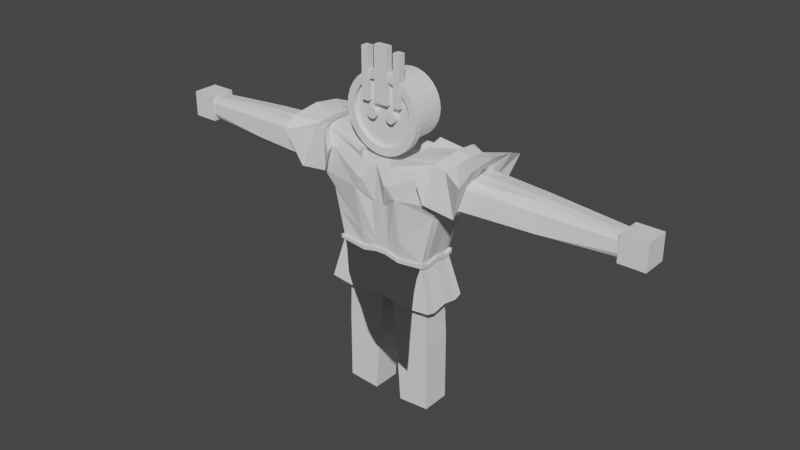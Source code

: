 # Source: KOLOSS.blend  (saved by Blender 2.81.16; exported with 4.5.12 LTS)
import bpy
from mathutils import Matrix  # noqa: F401  (used for matrix-valued properties, if any)

bpy.ops.wm.read_factory_settings(use_empty=True)
scene = bpy.context.scene
scene.name = 'Scene'

# ---- collections
col_collection = bpy.data.collections.new('Collection'); scene.collection.children.link(col_collection)

# ---- images (referenced by path relative to the original .blend; pixels are not part of the script)
import os
ASSET_DIR = os.environ.get("B2B_ASSET_DIR", "")  # directory of the original .blend (textures are referenced by path, not embedded)
HERE = os.path.dirname(os.path.abspath(__file__))  # packed textures are extracted next to this script under _unpacked/

def load_image(name, relpath, width, height, colorspace="sRGB"):
    """Load a texture the original file referenced (path relative to the .blend, or extracted next to this script)."""
    p = next((c for c in (os.path.join(HERE, relpath), os.path.join(ASSET_DIR, relpath)) if relpath and os.path.exists(c)), "")
    if p:
        img = bpy.data.images.load(p, check_existing=True)
        img.name = name
    else:  # same state as the original file: an image datablock whose file is absent (Cycles renders it pink)
        img = bpy.data.images.new(name, width, height)
        img.source = "FILE"
        img.filepath = "//" + (relpath or name)
    img.colorspace_settings.name = colorspace
    return img
img_flag_psd = load_image('Flag.psd', 'Flag.psd', 1024, 1024, 'sRGB')

# ---- materials (node trees are filled in below, after node groups)
mat_cloth = bpy.data.materials.new('Cloth')
mat_cloth.use_transparent_shadow = False
mat_cloth.diffuse_color = (1.0, 1.0, 1.0, 1.0)
mat_cloth.roughness = 0.69

# ---- material node trees
mat_cloth.use_nodes = True; mat_cloth.node_tree.nodes.clear()
_N = mat_cloth.node_tree.nodes; _L = mat_cloth.node_tree.links
n0 = _N.new('ShaderNodeOutputMaterial'); n0.name = 'Material Output'; n0.location = (300, 300)
n1 = _N.new('ShaderNodeBsdfPrincipled'); n1.name = 'Principled BSDF'; n1.location = (10, 300)
n1.distribution = 'GGX'
n1.subsurface_method = 'BURLEY'
n1.inputs[2].default_value = 0.69
n1.inputs[3].default_value = 1.45
n1.inputs[4].default_value = 0.0
n1.inputs[27].default_value = (0.0, 0.0, 0.0, 1.0)
n1.inputs[28].default_value = 1.0
n2 = _N.new('ShaderNodeNormalMap'); n2.name = 'Normal Map'; n2.location = (-300, -300)
n2.label = 'Normal/Map'
n3 = _N.new('ShaderNodeTexImage'); n3.name = 'Image Texture'; n3.location = (-300, 600)
n3.image = img_flag_psd
_L.new(n1.outputs[0], n0.inputs[0])
_L.new(n2.outputs[0], n1.inputs[5])
_L.new(n3.outputs[0], n1.inputs[0])
n0.is_active_output = True

# ---- world
world_world = bpy.data.worlds.new('World'); scene.world = world_world
world_world.use_nodes = True; world_world.node_tree.nodes.clear()
_N = world_world.node_tree.nodes; _L = world_world.node_tree.links
n0 = _N.new('ShaderNodeOutputWorld'); n0.name = 'World Output'; n0.location = (300, 300)
n1 = _N.new('ShaderNodeBackground'); n1.name = 'Background'; n1.location = (10, 300)
n1.inputs[0].default_value = (0.05088, 0.05088, 0.05088, 1.0)
_L.new(n1.outputs[0], n0.inputs[0])
n0.is_active_output = True
world_world.color = (0.05088, 0.05088, 0.05088)
world_world.use_sun_shadow = False
world_world.sun_shadow_jitter_overblur = 0.0

# ---- meshes
me_cube = bpy.data.meshes.new('Cube')
me_cube.from_pydata([(0.1171, -0.1809, 0.6665), (0.02595, -0.1967, 1.579), (0.1171, 0.1584, 0.6665), (0.02595, 0.1426, 1.579), (0.5494, -0.1809, 0.6934), (0.4996, -0.1967, 1.67), (0.5494, 0.1584, 0.6934), (0.4996, 0.1426, 1.67), (0.1779, 0.1584, -0.1628), (0.1779, -0.1809, -0.1628), (0.5524, 0.1584, -0.1359), (0.5524, -0.1809, -0.1359)], [], [(0, 1, 3, 2), (2, 3, 7, 6), (6, 7, 5, 4), (4, 5, 1, 0), (4, 0, 9, 11), (7, 3, 1, 5), (8, 10, 11, 9), (2, 6, 10, 8), (0, 2, 8, 9), (6, 4, 11, 10)])
_uv = me_cube.uv_layers.new(name='UVMap')
_uv.uv.foreach_set('vector', [0.375, 0.0, 0.625, 0.0, 0.625, 0.25, 0.375, 0.25, 0.375, 0.25, 0.625, 0.25, 0.625, 0.5, 0.375, 0.5, 0.375, 0.5, 0.625, 0.5, 0.625, 0.75, 0.375, 0.75, 0.375, 0.75, 0.625, 0.75, 0.625, 1.0, 0.375, 1.0, 0.375, 0.75, 0.375, 1.0, 0.375, 1.0, 0.375, 0.75, 0.625, 0.5, 0.875, 0.5, 0.875, 0.75, 0.625, 0.75, 0.125, 0.5, 0.375, 0.5, 0.375, 0.75, 0.125, 0.75, 0.375, 0.25, 0.375, 0.5, 0.375, 0.5, 0.375, 0.25, 0.375, 0.0, 0.375, 0.25, 0.375, 0.25, 0.375, 0.0, 0.375, 0.5, 0.375, 0.75, 0.375, 0.75, 0.375, 0.5])
me_cube.use_remesh_fix_poles = True
me_cube.use_remesh_preserve_attributes = False
me_cube.use_mirror_vertex_groups = False
me_cube.update()
me_cube_002 = bpy.data.meshes.new('Cube.002')
me_cube_002.from_pydata([(2.695, -0.1531, 2.483), (2.695, -0.1531, 2.782), (2.695, 0.1458, 2.483), (2.695, 0.1458, 2.782), (2.994, -0.1531, 2.483), (2.994, -0.1531, 2.782), (2.994, 0.1458, 2.483), (2.994, 0.1458, 2.782)], [], [(0, 1, 3, 2), (2, 3, 7, 6), (6, 7, 5, 4), (4, 5, 1, 0), (2, 6, 4, 0), (7, 3, 1, 5)])
_uv = me_cube_002.uv_layers.new(name='UVMap')
_uv.uv.foreach_set('vector', [0.375, 0.0, 0.625, 0.0, 0.625, 0.25, 0.375, 0.25, 0.375, 0.25, 0.625, 0.25, 0.625, 0.5, 0.375, 0.5, 0.375, 0.5, 0.625, 0.5, 0.625, 0.75, 0.375, 0.75, 0.375, 0.75, 0.625, 0.75, 0.625, 1.0, 0.375, 1.0, 0.125, 0.5, 0.375, 0.5, 0.375, 0.75, 0.125, 0.75, 0.625, 0.5, 0.875, 0.5, 0.875, 0.75, 0.625, 0.75])
me_cube_002.use_remesh_fix_poles = True
me_cube_002.use_remesh_preserve_attributes = False
me_cube_002.use_mirror_vertex_groups = False
me_cube_002.update()
me_cylinder = bpy.data.meshes.new('Cylinder')
me_cylinder.from_pydata([(0.0, 0.2177, 3.658), (0.0, -0.2177, 3.658), (0.07316, 0.2177, 3.651), (0.07316, -0.2177, 3.651), (0.1435, 0.2177, 3.629), (0.1435, -0.2177, 3.629), (0.2083, 0.2177, 3.595), (0.2083, -0.2177, 3.595), (0.2652, 0.2177, 3.548), (0.2652, -0.2177, 3.548), (0.3118, 0.2177, 3.491), (0.3118, -0.2177, 3.491), (0.3465, 0.2177, 3.426), (0.3465, -0.2177, 3.426), (0.3678, 0.2177, 3.356), (0.3678, -0.2177, 3.356), (0.375, 0.2177, 3.283), (0.375, -0.2177, 3.283), (0.3678, 0.2177, 3.21), (0.3678, -0.2177, 3.21), (0.3465, 0.2177, 3.139), (0.3465, -0.2177, 3.139), (0.3118, 0.2177, 3.074), (0.3118, -0.2177, 3.074), (0.2652, 0.2177, 3.018), (0.2652, -0.2177, 3.018), (0.2083, 0.2177, 2.971), (0.2083, -0.2177, 2.971), (0.1435, 0.2177, 2.936), (0.1435, -0.2177, 2.936), (0.07316, 0.2177, 2.915), (0.07316, -0.2177, 2.915), (-1.222e-07, 0.2177, 2.908), (-1.222e-07, -0.2177, 2.908), (-0.07316, 0.2177, 2.915), (-0.07316, -0.2177, 2.915), (-0.1435, 0.2177, 2.936), (-0.1435, -0.2177, 2.936), (-0.2083, 0.2177, 2.971), (-0.2083, -0.2177, 2.971), (-0.2652, 0.2177, 3.018), (-0.2652, -0.2177, 3.018), (-0.3118, 0.2177, 3.074), (-0.3118, -0.2177, 3.074), (-0.3465, 0.2177, 3.139), (-0.3465, -0.2177, 3.139), (-0.3678, 0.2177, 3.21), (-0.3678, -0.2177, 3.21), (-0.375, 0.2177, 3.283), (-0.375, -0.2177, 3.283), (-0.3678, 0.2177, 3.356), (-0.3678, -0.2177, 3.356), (-0.3465, 0.2177, 3.426), (-0.3465, -0.2177, 3.426), (-0.3118, 0.2177, 3.491), (-0.3118, -0.2177, 3.491), (-0.2652, 0.2177, 3.548), (-0.2652, -0.2177, 3.548), (-0.2083, 0.2177, 3.595), (-0.2083, -0.2177, 3.595), (-0.1435, 0.2177, 3.629), (-0.1435, -0.2177, 3.629), (-0.07316, 0.2177, 3.651), (-0.07316, -0.2177, 3.651)], [], [(0, 1, 3, 2), (2, 3, 5, 4), (4, 5, 7, 6), (6, 7, 9, 8), (8, 9, 11, 10), (10, 11, 13, 12), (12, 13, 15, 14), (14, 15, 17, 16), (16, 17, 19, 18), (18, 19, 21, 20), (20, 21, 23, 22), (22, 23, 25, 24), (24, 25, 27, 26), (26, 27, 29, 28), (28, 29, 31, 30), (30, 31, 33, 32), (32, 33, 35, 34), (34, 35, 37, 36), (36, 37, 39, 38), (38, 39, 41, 40), (40, 41, 43, 42), (42, 43, 45, 44), (44, 45, 47, 46), (46, 47, 49, 48), (48, 49, 51, 50), (50, 51, 53, 52), (52, 53, 55, 54), (54, 55, 57, 56), (56, 57, 59, 58), (58, 59, 61, 60), (3, 1, 63, 61, 59, 57, 55, 53, 51, 49, 47, 45, 43, 41, 39, 37, 35, 33, 31, 29, 27, 25, 23, 21, 19, 17, 15, 13, 11, 9, 7, 5), (60, 61, 63, 62), (62, 63, 1, 0), (0, 2, 4, 6, 8, 10, 12, 14, 16, 18, 20, 22, 24, 26, 28, 30, 32, 34, 36, 38, 40, 42, 44, 46, 48, 50, 52, 54, 56, 58, 60, 62)])
_uv = me_cylinder.uv_layers.new(name='UVMap')
_uv.uv.foreach_set('vector', [1.0, 0.5, 1.0, 1.0, 0.9688, 1.0, 0.9688, 0.5, 0.9688, 0.5, 0.9688, 1.0, 0.9375, 1.0, 0.9375, 0.5, 0.9375, 0.5, 0.9375, 1.0, 0.9062, 1.0, 0.9062, 0.5, 0.9062, 0.5, 0.9062, 1.0, 0.875, 1.0, 0.875, 0.5, 0.875, 0.5, 0.875, 1.0, 0.8438, 1.0, 0.8438, 0.5, 0.8438, 0.5, 0.8438, 1.0, 0.8125, 1.0, 0.8125, 0.5, 0.8125, 0.5, 0.8125, 1.0, 0.7812, 1.0, 0.7812, 0.5, 0.7812, 0.5, 0.7812, 1.0, 0.75, 1.0, 0.75, 0.5, 0.75, 0.5, 0.75, 1.0, 0.7188, 1.0, 0.7188, 0.5, 0.7188, 0.5, 0.7188, 1.0, 0.6875, 1.0, 0.6875, 0.5, 0.6875, 0.5, 0.6875, 1.0, 0.6562, 1.0, 0.6562, 0.5, 0.6562, 0.5, 0.6562, 1.0, 0.625, 1.0, 0.625, 0.5, 0.625, 0.5, 0.625, 1.0, 0.5938, 1.0, 0.5938, 0.5, 0.5938, 0.5, 0.5938, 1.0, 0.5625, 1.0, 0.5625, 0.5, 0.5625, 0.5, 0.5625, 1.0, 0.5312, 1.0, 0.5312, 0.5, 0.5312, 0.5, 0.5312, 1.0, 0.5, 1.0, 0.5, 0.5, 0.5, 0.5, 0.5, 1.0, 0.4688, 1.0, 0.4688, 0.5, 0.4688, 0.5, 0.4688, 1.0, 0.4375, 1.0, 0.4375, 0.5, 0.4375, 0.5, 0.4375, 1.0, 0.4062, 1.0, 0.4062, 0.5, 0.4062, 0.5, 0.4062, 1.0, 0.375, 1.0, 0.375, 0.5, 0.375, 0.5, 0.375, 1.0, 0.3438, 1.0, 0.3438, 0.5, 0.3438, 0.5, 0.3438, 1.0, 0.3125, 1.0, 0.3125, 0.5, 0.3125, 0.5, 0.3125, 1.0, 0.2812, 1.0, 0.2812, 0.5, 0.2812, 0.5, 0.2812, 1.0, 0.25, 1.0, 0.25, 0.5, 0.25, 0.5, 0.25, 1.0, 0.2188, 1.0, 0.2188, 0.5, 0.2188, 0.5, 0.2188, 1.0, 0.1875, 1.0, 0.1875, 0.5, 0.1875, 0.5, 0.1875, 1.0, 0.1562, 1.0, 0.1562, 0.5, 0.1562, 0.5, 0.1562, 1.0, 0.125, 1.0, 0.125, 0.5, 0.125, 0.5, 0.125, 1.0, 0.09375, 1.0, 0.09375, 0.5, 0.09375, 0.5, 0.09375, 1.0, 0.0625, 1.0, 0.0625, 0.5, 0.2968, 0.4854, 0.25, 0.49, 0.2032, 0.4854, 0.1582, 0.4717, 0.1167, 0.4496, 0.08029, 0.4197, 0.05045, 0.3833, 0.02827, 0.3418, 0.01461, 0.2968, 0.01, 0.25, 0.01461, 0.2032, 0.02827, 0.1582, 0.05045, 0.1167, 0.08029, 0.08029, 0.1167, 0.05045, 0.1582, 0.02827, 0.2032, 0.01461, 0.25, 0.01, 0.2968, 0.01461, 0.3418, 0.02827, 0.3833, 0.05045, 0.4197, 0.08029, 0.4496, 0.1167, 0.4717, 0.1582, 0.4854, 0.2032, 0.49, 0.25, 0.4854, 0.2968, 0.4717, 0.3418, 0.4496, 0.3833, 0.4197, 0.4197, 0.3833, 0.4496, 0.3418, 0.4717, 0.0625, 0.5, 0.0625, 1.0, 0.03125, 1.0, 0.03125, 0.5, 0.03125, 0.5, 0.03125, 1.0, 0.0, 1.0, 0.0, 0.5, 0.75, 0.49, 0.7968, 0.4854, 0.8418, 0.4717, 0.8833, 0.4496, 0.9197, 0.4197, 0.9496, 0.3833, 0.9717, 0.3418, 0.9854, 0.2968, 0.99, 0.25, 0.9854, 0.2032, 0.9717, 0.1582, 0.9496, 0.1167, 0.9197, 0.08029, 0.8833, 0.05045, 0.8418, 0.02827, 0.7968, 0.01461, 0.75, 0.01, 0.7032, 0.01461, 0.6582, 0.02827, 0.6167, 0.05045, 0.5803, 0.08029, 0.5504, 0.1167, 0.5283, 0.1582, 0.5146, 0.2032, 0.51, 0.25, 0.5146, 0.2968, 0.5283, 0.3418, 0.5504, 0.3833, 0.5803, 0.4197, 0.6167, 0.4496, 0.6582, 0.4717, 0.7032, 0.4854])
me_cylinder.use_remesh_fix_poles = True
me_cylinder.use_remesh_preserve_attributes = False
me_cylinder.use_mirror_vertex_groups = False
me_cylinder.use_paint_bone_selection = False
me_cylinder.use_paint_mask_vertex = True
me_cylinder.update()
me_cube_001 = bpy.data.meshes.new('Cube.001')
me_cube_001.from_pydata([(0.535, -0.2707, 1.751), (0.653, -0.3052, 2.799), (0.535, 0.1808, 1.751), (0.6635, 0.2227, 2.817), (0.0, 0.3143, 2.841), (0.0, -0.03641, 2.783), (0.2802, 0.3143, 2.841), (0.1739, -0.3542, 2.774), (0.0, -0.2494, 2.783), (0.0, 0.1765, 2.783), (0.2802, -0.03641, 2.783), (0.2802, 0.1765, 2.783), (0.2802, -0.2494, 2.783), (0.0, -0.3558, 2.778), (0.1401, -0.2494, 2.783), (0.1304, -0.3542, 2.774), (0.0, 0.1808, 1.751), (0.535, -0.03641, 1.751), (0.0, -0.2707, 1.751), (0.535, 0.1098, 1.726), (0.2448, -0.2707, 1.716), (0.1923, 0.1808, 1.727), (0.535, -0.1826, 1.726), (0.08458, -0.2711, 1.753), (0.04809, -0.2707, 1.751), (0.1963, -0.4164, 2.585), (0.1505, -0.4164, 2.585), (0.2719, -0.3898, 2.448), (0.2249, -0.3898, 2.448), (0.1059, -0.3143, 2.309), (0.05838, -0.3143, 2.309), (0.7027, -0.1926, 2.316), (0.6796, -0.2627, 2.327), (0.7027, -0.02905, 2.327), (0.7027, 0.1346, 2.316), (0.09189, -0.2798, 1.862), (0.05375, -0.2799, 1.861), (0.7016, 0.1995, 2.327), (0.0, 0.2542, 2.529), (0.2572, 0.2894, 2.384), (0.2597, -0.3044, 1.922), (0.7713, 0.1447, 2.432), (0.7713, -0.3093, 2.47), (0.7713, -0.1968, 2.45), (0.7713, 0.2402, 2.461), (0.7713, -0.02603, 2.42), (0.3074, 0.3104, 2.928), (0.7491, 0.202, 2.939), (0.7652, -0.1498, 2.952), (0.7403, -0.2364, 2.924), (0.7652, 0.1456, 2.955), (0.7652, -0.002071, 2.968), (0.2725, -0.04285, 2.854), (0.2129, -0.3573, 2.849), (0.2725, 0.1701, 2.854), (0.2725, -0.2558, 2.854), (0.6188, -0.1876, 2.021), (0.6073, -0.2667, 2.039), (0.6188, -0.03273, 2.039), (0.6183, 0.1902, 2.039), (0.0, 0.2175, 2.217), (0.2189, 0.2212, 2.159), (0.6188, 0.1222, 2.021)], [], [(11, 9, 5, 10), (10, 12, 55, 52), (6, 4, 9, 11), (11, 10, 52, 54), (10, 5, 8, 14, 12), (30, 28, 26), (26, 15, 13), (34, 37, 44, 41), (60, 61, 21, 16), (15, 26, 25, 7), (29, 27, 28, 30), (35, 29, 30, 36), (27, 25, 26, 28), (31, 33, 45, 43), (62, 58, 17, 19), (61, 59, 2, 21), (31, 43, 42, 32), (35, 40, 27, 29), (1, 7, 25, 27), (1, 27, 40, 32, 42), (32, 40, 20, 0, 57), (56, 31, 32, 57), (6, 3, 44, 37, 39), (56, 58, 33, 31), (23, 20, 40, 35), (4, 6, 39, 38), (62, 59, 37, 34), (41, 45, 33, 34), (13, 18, 24, 36, 30, 26), (13, 15, 14, 8), (14, 15, 7, 12), (7, 1, 49, 53), (50, 54, 52, 51), (47, 46, 54, 50), (51, 52, 55, 48), (49, 48, 55, 53), (12, 7, 53, 55), (3, 6, 46, 47), (6, 11, 54, 46), (19, 2, 59, 62), (22, 17, 58, 56), (22, 56, 57, 0), (39, 37, 59, 61), (34, 33, 58, 62), (38, 39, 61, 60), (49, 1, 42), (3, 47, 44), (42, 43, 45, 41, 44, 47, 50, 51, 48, 49), (23, 35, 36, 24)])
_uv = me_cube_001.uv_layers.new(name='UVMap')
_uv.uv.foreach_set('vector', [0.6875, 0.5625, 0.75, 0.5625, 0.75, 0.625, 0.6875, 0.625, 0.6875, 0.625, 0.6875, 0.6875, 0.6875, 0.6875, 0.6875, 0.625, 0.6875, 0.5, 0.75, 0.5, 0.75, 0.5625, 0.6875, 0.5625, 0.6875, 0.5625, 0.6875, 0.625, 0.6875, 0.625, 0.6875, 0.5625, 0.6875, 0.625, 0.75, 0.625, 0.75, 0.6875, 0.7188, 0.6875, 0.6875, 0.6875, 0.1992, 0.5625, 0.1328, 0.375, 0.0, 0.0, 0.0, 0.0, 0.7031, 0.75, 0.75, 0.7188, 0.5125, 0.5625, 0.5125, 0.5, 0.5688, 0.5, 0.5688, 0.5625, 0.3875, 0.5, 0.426, 0.5, 0.3125, 0.5, 0.25, 0.5, 0.7031, 0.75, 0.0, 0.0, 0.0, 0.0, 0.6875, 0.75, 0.2109, 0.5625, 0.1406, 0.375, 0.1328, 0.375, 0.1992, 0.5625, 0.2426, 0.6469, 0.2109, 0.5625, 0.1992, 0.5625, 0.2291, 0.6469, 0.1406, 0.375, 0.0, 0.0, 0.0, 0.0, 0.1328, 0.375, 0.5125, 0.6875, 0.5125, 0.625, 0.5688, 0.625, 0.5688, 0.6875, 0.4437, 0.5625, 0.4438, 0.625, 0.375, 0.625, 0.375, 0.5625, 0.426, 0.5, 0.4438, 0.5, 0.375, 0.5, 0.3125, 0.5, 0.5125, 0.6875, 0.5688, 0.6875, 0.5688, 0.75, 0.5125, 0.75, 0.2426, 0.6469, 0.218, 0.5437, 0.1406, 0.375, 0.2109, 0.5625, 0.625, 0.75, 0.6875, 0.75, 0.0, 0.0, 0.1406, 0.375, 0.625, 0.75, 0.1406, 0.375, 0.218, 0.5437, 0.5125, 0.75, 0.5688, 0.75, 0.5125, 0.75, 0.218, 0.5437, 0.3125, 0.75, 0.375, 0.75, 0.4437, 0.75, 0.4437, 0.6875, 0.5125, 0.6875, 0.5125, 0.75, 0.4437, 0.75, 0.6875, 0.5, 0.625, 0.5, 0.5688, 0.5, 0.5125, 0.5, 0.5395, 0.5, 0.4437, 0.6875, 0.4438, 0.625, 0.5125, 0.625, 0.5125, 0.6875, 0.2812, 0.75, 0.3125, 0.75, 0.218, 0.5437, 0.2426, 0.6469, 0.75, 0.5, 0.6875, 0.5, 0.5395, 0.5, 0.525, 0.5, 0.4437, 0.5625, 0.4438, 0.5, 0.5125, 0.5, 0.5125, 0.5625, 0.5688, 0.5625, 0.5688, 0.625, 0.5125, 0.625, 0.5125, 0.5625, 0.75, 0.7188, 0.25, 0.75, 0.2656, 0.75, 0.2291, 0.6469, 0.1992, 0.5625, 0.0, 0.0, 0.75, 0.7188, 0.7031, 0.75, 0.7188, 0.6875, 0.75, 0.6875, 0.7188, 0.6875, 0.7031, 0.75, 0.6875, 0.75, 0.6875, 0.6875, 0.6875, 0.75, 0.625, 0.75, 0.625, 0.75, 0.6875, 0.75, 0.625, 0.5625, 0.6875, 0.5625, 0.6875, 0.625, 0.625, 0.625, 0.625, 0.5, 0.6875, 0.5, 0.6875, 0.5625, 0.625, 0.5625, 0.625, 0.625, 0.6875, 0.625, 0.6875, 0.6875, 0.625, 0.6875, 0.625, 0.75, 0.625, 0.6875, 0.6875, 0.6875, 0.6875, 0.75, 0.6875, 0.6875, 0.6875, 0.75, 0.6875, 0.75, 0.6875, 0.6875, 0.625, 0.5, 0.6875, 0.5, 0.6875, 0.5, 0.625, 0.5, 0.6875, 0.5, 0.6875, 0.5625, 0.6875, 0.5625, 0.6875, 0.5, 0.375, 0.5625, 0.375, 0.5, 0.4438, 0.5, 0.4437, 0.5625, 0.375, 0.6875, 0.375, 0.625, 0.4438, 0.625, 0.4437, 0.6875, 0.375, 0.6875, 0.4437, 0.6875, 0.4437, 0.75, 0.375, 0.75, 0.5395, 0.5, 0.5125, 0.5, 0.4438, 0.5, 0.426, 0.5, 0.5125, 0.5625, 0.5125, 0.625, 0.4438, 0.625, 0.4437, 0.5625, 0.525, 0.5, 0.5395, 0.5, 0.426, 0.5, 0.3875, 0.5, 0.625, 0.75, 0.625, 0.75, 0.5688, 0.75, 0.625, 0.5, 0.625, 0.5, 0.5688, 0.5, 0.5688, 0.75, 0.5688, 0.6875, 0.5688, 0.625, 0.5688, 0.5625, 0.5688, 0.5, 0.625, 0.5, 0.625, 0.5625, 0.625, 0.625, 0.625, 0.6875, 0.625, 0.75, 0.2812, 0.75, 0.2426, 0.6469, 0.2291, 0.6469, 0.2656, 0.75])
me_cube_001.use_remesh_fix_poles = True
me_cube_001.use_remesh_preserve_attributes = False
me_cube_001.use_mirror_vertex_groups = False
me_cube_001.use_paint_bone_selection = False
me_cube_001.use_paint_mask_vertex = True
me_cube_001.update()
me_cylinder_001 = bpy.data.meshes.new('Cylinder.001')
me_cylinder_001.from_pydata([(0.4512, -0.1762, 3.283), (0.4512, -0.2676, 3.283), (0.4425, -0.1762, 3.195), (0.4425, -0.2676, 3.195), (0.4169, -0.1762, 3.11), (0.4169, -0.2676, 3.11), (0.3752, -0.1762, 3.032), (0.3752, -0.2676, 3.032), (0.3191, -0.1762, 2.964), (0.3191, -0.2676, 2.964), (0.2507, -0.1762, 2.908), (0.2507, -0.2676, 2.908), (0.1727, -0.1762, 2.866), (0.1727, -0.2676, 2.866), (0.08803, -0.1762, 2.84), (0.08803, -0.2676, 2.84), (2.384e-07, -0.1762, 2.832), (2.384e-07, -0.2676, 2.832), (-0.08803, -0.1762, 2.84), (-0.08803, -0.2676, 2.84), (-0.1727, -0.1762, 2.866), (-0.1727, -0.2676, 2.866), (-0.2507, -0.1762, 2.908), (-0.2507, -0.2676, 2.908), (-0.3191, -0.1762, 2.964), (-0.3191, -0.2676, 2.964), (-0.3752, -0.1762, 3.032), (-0.3752, -0.2676, 3.032), (-0.4169, -0.1762, 3.11), (-0.4169, -0.2676, 3.11), (-0.4425, -0.1762, 3.195), (-0.4425, -0.2676, 3.195), (-0.4512, -0.1762, 3.283), (-0.4512, -0.2676, 3.283), (-0.4425, -0.1762, 3.371), (-0.4425, -0.2676, 3.371), (-0.4169, -0.1762, 3.455), (-0.4169, -0.2676, 3.455), (-0.3752, -0.1762, 3.533), (-0.3752, -0.2676, 3.533), (-0.3191, -0.1762, 3.602), (-0.3191, -0.2676, 3.602), (-0.2507, -0.1762, 3.658), (-0.2507, -0.2676, 3.658), (-0.1727, -0.1762, 3.7), (-0.1727, -0.2676, 3.7), (-0.08803, -0.1762, 3.725), (-0.08803, -0.2676, 3.725), (5.364e-07, -0.1762, 3.734), (5.364e-07, -0.2676, 3.734), (0.08803, -0.1762, 3.725), (0.08803, -0.2676, 3.725), (0.1727, -0.1762, 3.7), (0.1727, -0.2676, 3.7), (0.2507, -0.1762, 3.658), (0.2507, -0.2676, 3.658), (0.3191, -0.1762, 3.602), (0.3191, -0.2676, 3.602), (0.3752, -0.1762, 3.533), (0.3752, -0.2676, 3.533), (0.4169, -0.1762, 3.455), (0.4169, -0.2676, 3.455), (0.4425, -0.1762, 3.371), (0.4425, -0.2676, 3.371), (-0.0818, -0.2788, 3.385), (-0.0818, -0.2788, 3.994), (0.2438, -0.2788, 3.953), (0.2438, -0.2788, 3.385), (0.0818, -0.2788, 3.385), (0.0818, -0.2788, 3.994), (0.162, -0.2788, 3.953), (0.162, -0.2788, 3.385), (-0.07124, -0.2676, 2.925), (-0.07124, -0.1762, 2.925), (2.682e-07, -0.2676, 2.918), (2.682e-07, -0.1762, 2.918), (0.07124, -0.2676, 2.925), (0.07124, -0.1762, 2.925), (-0.1397, -0.2676, 2.945), (-0.1397, -0.1762, 2.945), (-0.2029, -0.2676, 2.979), (-0.2029, -0.1762, 2.979), (-0.2582, -0.1762, 3.025), (-0.2582, -0.2676, 3.025), (-0.3036, -0.1762, 3.08), (-0.3036, -0.2676, 3.08), (-0.3373, -0.1762, 3.143), (-0.3373, -0.2676, 3.143), (-0.3581, -0.1762, 3.212), (-0.3581, -0.2676, 3.212), (-0.3651, -0.1762, 3.283), (-0.3651, -0.2676, 3.283), (-0.3581, -0.2676, 3.354), (-0.3581, -0.1762, 3.354), (-0.3036, -0.2676, 3.486), (-0.3036, -0.1762, 3.486), (-0.3373, -0.2676, 3.423), (-0.3373, -0.1762, 3.423), (-0.2582, -0.2676, 3.541), (-0.2582, -0.1762, 3.541), (-0.2029, -0.2676, 3.586), (-0.2029, -0.1762, 3.586), (-0.1397, -0.1762, 3.62), (-0.1397, -0.2676, 3.62), (-0.07124, -0.1762, 3.641), (-0.07124, -0.2676, 3.641), (5.364e-07, -0.1762, 3.648), (5.364e-07, -0.2676, 3.648), (0.07124, -0.1762, 3.641), (0.07124, -0.2676, 3.641), (0.1397, -0.2676, 2.945), (0.1397, -0.1762, 2.945), (0.2029, -0.2676, 2.979), (0.2029, -0.1762, 2.979), (0.1397, -0.1762, 3.62), (0.1397, -0.2676, 3.62), (0.2582, -0.2676, 3.025), (0.2582, -0.1762, 3.025), (0.2582, -0.1762, 3.541), (0.2582, -0.2676, 3.541), (0.2029, -0.1762, 3.586), (0.2029, -0.2676, 3.586), (0.3036, -0.1762, 3.08), (0.3036, -0.2676, 3.08), (0.3373, -0.1762, 3.423), (0.3373, -0.2676, 3.423), (0.3036, -0.1762, 3.486), (0.3036, -0.2676, 3.486), (0.3373, -0.1762, 3.143), (0.3373, -0.2676, 3.143), (0.3651, -0.1762, 3.283), (0.3651, -0.2676, 3.283), (0.3581, -0.1762, 3.354), (0.3581, -0.2676, 3.354), (0.3581, -0.1762, 3.212), (0.3581, -0.2676, 3.212), (0.1228, -0.2788, 3.327), (0.1109, -0.2788, 3.326), (0.0994, -0.2788, 3.322), (0.08884, -0.2788, 3.317), (0.07959, -0.2788, 3.309), (0.07199, -0.2788, 3.3), (0.06635, -0.2788, 3.289), (0.06287, -0.2788, 3.278), (0.0617, -0.2788, 3.266), (0.06287, -0.2788, 3.254), (0.06635, -0.2788, 3.243), (0.07199, -0.2788, 3.232), (0.07959, -0.2788, 3.223), (0.08884, -0.2788, 3.215), (0.0994, -0.2788, 3.209), (0.1109, -0.2788, 3.206), (0.1228, -0.2788, 3.205), (0.1347, -0.2788, 3.206), (0.1461, -0.2788, 3.209), (0.1567, -0.2788, 3.215), (0.166, -0.2788, 3.223), (0.1736, -0.2788, 3.232), (0.1792, -0.2788, 3.243), (0.1827, -0.2788, 3.254), (0.1839, -0.2788, 3.266), (0.1827, -0.2788, 3.278), (0.1792, -0.2788, 3.289), (0.1736, -0.2788, 3.3), (0.166, -0.2788, 3.309), (0.1567, -0.2788, 3.317), (0.1461, -0.2788, 3.322), (0.1347, -0.2788, 3.326), (-0.0818, -0.1995, 3.385), (-0.0818, -0.1995, 3.994), (0.162, -0.1995, 3.953), (0.2438, -0.1995, 3.953), (0.2438, -0.1995, 3.385), (0.162, -0.1995, 3.385), (0.0818, -0.1995, 3.994), (0.0818, -0.1995, 3.385), (0.1109, -0.1995, 3.326), (0.1228, -0.1995, 3.327), (0.0994, -0.1995, 3.322), (0.08884, -0.1995, 3.317), (0.07959, -0.1995, 3.309), (0.07199, -0.1995, 3.3), (0.06635, -0.1995, 3.289), (0.06287, -0.1995, 3.278), (0.0617, -0.1995, 3.266), (0.06287, -0.1995, 3.254), (0.06635, -0.1995, 3.243), (0.07199, -0.1995, 3.232), (0.07959, -0.1995, 3.223), (0.08884, -0.1995, 3.215), (0.0994, -0.1995, 3.209), (0.1109, -0.1995, 3.206), (0.1228, -0.1995, 3.205), (0.1347, -0.1995, 3.206), (0.1461, -0.1995, 3.209), (0.1567, -0.1995, 3.215), (0.166, -0.1995, 3.223), (0.1736, -0.1995, 3.232), (0.1792, -0.1995, 3.243), (0.1827, -0.1995, 3.254), (0.1839, -0.1995, 3.266), (0.1827, -0.1995, 3.278), (0.1792, -0.1995, 3.289), (0.1736, -0.1995, 3.3), (0.166, -0.1995, 3.309), (0.1567, -0.1995, 3.317), (0.1461, -0.1995, 3.322), (0.1347, -0.1995, 3.326), (-0.162, -0.2788, 3.953), (-0.162, -0.2788, 3.385), (-0.2438, -0.2788, 3.953), (-0.2438, -0.2788, 3.385), (-0.2438, -0.1995, 3.953), (-0.162, -0.1995, 3.953), (-0.162, -0.1995, 3.385), (-0.2438, -0.1995, 3.385), (-0.1228, -0.2788, 3.327), (-0.1347, -0.2788, 3.326), (-0.1461, -0.2788, 3.322), (-0.1567, -0.2788, 3.317), (-0.166, -0.2788, 3.309), (-0.1736, -0.2788, 3.3), (-0.1792, -0.2788, 3.289), (-0.1827, -0.2788, 3.278), (-0.1839, -0.2788, 3.266), (-0.1827, -0.2788, 3.254), (-0.1792, -0.2788, 3.243), (-0.1736, -0.2788, 3.232), (-0.166, -0.2788, 3.223), (-0.1567, -0.2788, 3.215), (-0.1461, -0.2788, 3.209), (-0.1347, -0.2788, 3.206), (-0.1228, -0.2788, 3.205), (-0.1109, -0.2788, 3.206), (-0.0994, -0.2788, 3.209), (-0.08884, -0.2788, 3.215), (-0.07959, -0.2788, 3.223), (-0.07199, -0.2788, 3.232), (-0.06635, -0.2788, 3.243), (-0.06287, -0.2788, 3.254), (-0.0617, -0.2788, 3.266), (-0.06287, -0.2788, 3.278), (-0.06635, -0.2788, 3.289), (-0.07199, -0.2788, 3.3), (-0.07959, -0.2788, 3.309), (-0.08884, -0.2788, 3.317), (-0.0994, -0.2788, 3.322), (-0.1109, -0.2788, 3.326), (-0.1347, -0.1995, 3.326), (-0.1228, -0.1995, 3.327), (-0.1461, -0.1995, 3.322), (-0.1567, -0.1995, 3.317), (-0.166, -0.1995, 3.309), (-0.1736, -0.1995, 3.3), (-0.1792, -0.1995, 3.289), (-0.1827, -0.1995, 3.278), (-0.1839, -0.1995, 3.266), (-0.1827, -0.1995, 3.254), (-0.1792, -0.1995, 3.243), (-0.1736, -0.1995, 3.232), (-0.166, -0.1995, 3.223), (-0.1567, -0.1995, 3.215), (-0.1461, -0.1995, 3.209), (-0.1347, -0.1995, 3.206), (-0.1228, -0.1995, 3.205), (-0.1109, -0.1995, 3.206), (-0.0994, -0.1995, 3.209), (-0.08884, -0.1995, 3.215), (-0.07959, -0.1995, 3.223), (-0.07199, -0.1995, 3.232), (-0.06635, -0.1995, 3.243), (-0.06287, -0.1995, 3.254), (-0.0617, -0.1995, 3.266), (-0.06287, -0.1995, 3.278), (-0.06635, -0.1995, 3.289), (-0.07199, -0.1995, 3.3), (-0.07959, -0.1995, 3.309), (-0.08884, -0.1995, 3.317), (-0.0994, -0.1995, 3.322), (-0.1109, -0.1995, 3.326)], [], [(0, 1, 3, 2), (2, 3, 5, 4), (4, 5, 7, 6), (6, 7, 9, 8), (8, 9, 11, 10), (10, 11, 13, 12), (12, 13, 15, 14), (14, 15, 17, 16), (16, 17, 19, 18), (18, 19, 21, 20), (20, 21, 23, 22), (22, 23, 25, 24), (24, 25, 27, 26), (26, 27, 29, 28), (28, 29, 31, 30), (30, 31, 33, 32), (32, 33, 35, 34), (34, 35, 37, 36), (36, 37, 39, 38), (38, 39, 41, 40), (40, 41, 43, 42), (42, 43, 45, 44), (44, 45, 47, 46), (46, 47, 49, 48), (48, 49, 51, 50), (50, 51, 53, 52), (52, 53, 55, 54), (54, 55, 57, 56), (56, 57, 59, 58), (58, 59, 61, 60), (3, 1, 63, 61, 59, 57, 55, 53, 51, 49, 107, 109, 115, 121, 119, 127, 125, 133, 131, 135, 129, 123, 116, 112, 110, 76, 74, 17, 15, 13, 11, 9, 7, 5), (60, 61, 63, 62), (62, 63, 1, 0), (0, 2, 4, 6, 8, 10, 12, 14, 16, 75, 77, 111, 113, 117, 122, 128, 134, 130, 132, 124, 126, 118, 120, 114, 108, 106, 48, 50, 52, 54, 56, 58, 60, 62), (67, 66, 70, 71), (68, 69, 65, 64), (73, 72, 74, 75), (82, 83, 80, 81), (81, 80, 78, 79), (108, 109, 107, 106), (77, 76, 110, 111), (75, 74, 76, 77), (113, 112, 116, 117), (130, 131, 133, 132), (93, 92, 91, 90), (120, 121, 115, 114), (90, 91, 89, 88), (132, 133, 125, 124), (117, 116, 123, 122), (95, 94, 96, 97), (17, 74, 72, 78, 80, 83, 85, 87, 89, 91, 92, 96, 94, 98, 100, 103, 105, 107, 49, 47, 45, 43, 41, 39, 37, 35, 33, 31, 29, 27, 25, 23, 21, 19), (122, 123, 129, 128), (84, 85, 83, 82), (126, 127, 119, 118), (114, 115, 109, 108), (86, 87, 85, 84), (99, 98, 94, 95), (102, 103, 100, 101), (134, 135, 131, 130), (111, 110, 112, 113), (106, 107, 105, 104), (79, 78, 72, 73), (97, 96, 92, 93), (124, 125, 127, 126), (128, 129, 135, 134), (88, 89, 87, 86), (104, 105, 103, 102), (118, 119, 121, 120), (48, 106, 104, 102, 101, 99, 95, 97, 93, 90, 88, 86, 84, 82, 81, 79, 73, 75, 16, 18, 20, 22, 24, 26, 28, 30, 32, 34, 36, 38, 40, 42, 44, 46), (101, 100, 98, 99), (137, 138, 139, 140, 141, 142, 143, 144, 145, 146, 147, 148, 149, 150, 151, 152, 153, 154, 155, 156, 157, 158, 159, 160, 161, 162, 163, 164, 165, 166, 167, 136), (172, 173, 170, 171), (175, 168, 169, 174), (176, 177, 207, 206, 205, 204, 203, 202, 201, 200, 199, 198, 197, 196, 195, 194, 193, 192, 191, 190, 189, 188, 187, 186, 185, 184, 183, 182, 181, 180, 179, 178), (152, 192, 193, 153), (139, 179, 180, 140), (166, 206, 207, 167), (70, 170, 173, 71), (153, 193, 194, 154), (140, 180, 181, 141), (167, 207, 177, 136), (68, 175, 174, 69), (154, 194, 195, 155), (141, 181, 182, 142), (64, 168, 175, 68), (155, 195, 196, 156), (142, 182, 183, 143), (69, 174, 169, 65), (156, 196, 197, 157), (143, 183, 184, 144), (157, 197, 198, 158), (144, 184, 185, 145), (158, 198, 199, 159), (145, 185, 186, 146), (159, 199, 200, 160), (146, 186, 187, 147), (160, 200, 201, 161), (147, 187, 188, 148), (161, 201, 202, 162), (148, 188, 189, 149), (162, 202, 203, 163), (65, 169, 168, 64), (149, 189, 190, 150), (136, 177, 176, 137), (163, 203, 204, 164), (66, 171, 170, 70), (150, 190, 191, 151), (137, 176, 178, 138), (164, 204, 205, 165), (71, 173, 172, 67), (151, 191, 192, 152), (138, 178, 179, 139), (165, 205, 206, 166), (67, 172, 171, 66), (209, 208, 210, 211), (214, 215, 212, 213), (210, 212, 215, 211), (208, 213, 212, 210), (211, 215, 214, 209), (209, 214, 213, 208), (217, 218, 219, 220, 221, 222, 223, 224, 225, 226, 227, 228, 229, 230, 231, 232, 233, 234, 235, 236, 237, 238, 239, 240, 241, 242, 243, 244, 245, 246, 247, 216), (248, 249, 279, 278, 277, 276, 275, 274, 273, 272, 271, 270, 269, 268, 267, 266, 265, 264, 263, 262, 261, 260, 259, 258, 257, 256, 255, 254, 253, 252, 251, 250), (232, 264, 265, 233), (219, 251, 252, 220), (246, 278, 279, 247), (233, 265, 266, 234), (220, 252, 253, 221), (247, 279, 249, 216), (234, 266, 267, 235), (221, 253, 254, 222), (235, 267, 268, 236), (222, 254, 255, 223), (236, 268, 269, 237), (223, 255, 256, 224), (237, 269, 270, 238), (224, 256, 257, 225), (238, 270, 271, 239), (225, 257, 258, 226), (239, 271, 272, 240), (226, 258, 259, 227), (240, 272, 273, 241), (227, 259, 260, 228), (241, 273, 274, 242), (228, 260, 261, 229), (242, 274, 275, 243), (229, 261, 262, 230), (216, 249, 248, 217), (243, 275, 276, 244), (230, 262, 263, 231), (217, 248, 250, 218), (244, 276, 277, 245), (231, 263, 264, 232), (218, 250, 251, 219), (245, 277, 278, 246)])
_uv = me_cylinder_001.uv_layers.new(name='UVMap')
_uv.uv.foreach_set('vector', [1.0, 0.5, 1.0, 1.0, 0.9688, 1.0, 0.9688, 0.5, 0.9688, 0.5, 0.9688, 1.0, 0.9375, 1.0, 0.9375, 0.5, 0.9375, 0.5, 0.9375, 1.0, 0.9062, 1.0, 0.9062, 0.5, 0.9062, 0.5, 0.9062, 1.0, 0.875, 1.0, 0.875, 0.5, 0.875, 0.5, 0.875, 1.0, 0.8438, 1.0, 0.8438, 0.5, 0.8438, 0.5, 0.8438, 1.0, 0.8125, 1.0, 0.8125, 0.5, 0.8125, 0.5, 0.8125, 1.0, 0.7812, 1.0, 0.7812, 0.5, 0.7812, 0.5, 0.7812, 1.0, 0.75, 1.0, 0.75, 0.5, 0.75, 0.5, 0.75, 1.0, 0.7188, 1.0, 0.7188, 0.5, 0.7188, 0.5, 0.7188, 1.0, 0.6875, 1.0, 0.6875, 0.5, 0.6875, 0.5, 0.6875, 1.0, 0.6562, 1.0, 0.6562, 0.5, 0.6562, 0.5, 0.6562, 1.0, 0.625, 1.0, 0.625, 0.5, 0.625, 0.5, 0.625, 1.0, 0.5938, 1.0, 0.5938, 0.5, 0.5938, 0.5, 0.5938, 1.0, 0.5625, 1.0, 0.5625, 0.5, 0.5625, 0.5, 0.5625, 1.0, 0.5312, 1.0, 0.5312, 0.5, 0.5312, 0.5, 0.5312, 1.0, 0.5, 1.0, 0.5, 0.5, 0.5, 0.5, 0.5, 1.0, 0.4688, 1.0, 0.4688, 0.5, 0.4688, 0.5, 0.4688, 1.0, 0.4375, 1.0, 0.4375, 0.5, 0.4375, 0.5, 0.4375, 1.0, 0.4062, 1.0, 0.4062, 0.5, 0.4062, 0.5, 0.4062, 1.0, 0.375, 1.0, 0.375, 0.5, 0.375, 0.5, 0.375, 1.0, 0.3438, 1.0, 0.3438, 0.5, 0.3438, 0.5, 0.3438, 1.0, 0.3125, 1.0, 0.3125, 0.5, 0.3125, 0.5, 0.3125, 1.0, 0.2812, 1.0, 0.2812, 0.5, 0.2812, 0.5, 0.2812, 1.0, 0.25, 1.0, 0.25, 0.5, 0.25, 0.5, 0.25, 1.0, 0.2188, 1.0, 0.2188, 0.5, 0.2188, 0.5, 0.2188, 1.0, 0.1875, 1.0, 0.1875, 0.5, 0.1875, 0.5, 0.1875, 1.0, 0.1562, 1.0, 0.1562, 0.5, 0.1562, 0.5, 0.1562, 1.0, 0.125, 1.0, 0.125, 0.5, 0.125, 0.5, 0.125, 1.0, 0.09375, 1.0, 0.09375, 0.5, 0.09375, 0.5, 0.09375, 1.0, 0.0625, 1.0, 0.0625, 0.5, 0.2968, 0.4854, 0.25, 0.49, 0.2032, 0.4854, 0.1582, 0.4717, 0.1167, 0.4496, 0.08029, 0.4197, 0.05045, 0.3833, 0.02827, 0.3418, 0.01461, 0.2968, 0.01, 0.25, 0.05578, 0.25, 0.05951, 0.2879, 0.07057, 0.3243, 0.08851, 0.3579, 0.1127, 0.3873, 0.1421, 0.4115, 0.1757, 0.4294, 0.2121, 0.4405, 0.25, 0.4442, 0.2879, 0.4405, 0.3243, 0.4294, 0.3579, 0.4115, 0.3873, 0.3873, 0.4115, 0.3579, 0.4294, 0.3243, 0.4405, 0.2879, 0.4442, 0.25, 0.49, 0.25, 0.4854, 0.2968, 0.4717, 0.3418, 0.4496, 0.3833, 0.4197, 0.4197, 0.3833, 0.4496, 0.3418, 0.4717, 0.0625, 0.5, 0.0625, 1.0, 0.03125, 1.0, 0.03125, 0.5, 0.03125, 0.5, 0.03125, 1.0, 0.0, 1.0, 0.0, 0.5, 0.75, 0.49, 0.7968, 0.4854, 0.8418, 0.4717, 0.8833, 0.4496, 0.9197, 0.4197, 0.9496, 0.3833, 0.9717, 0.3418, 0.9854, 0.2968, 0.99, 0.25, 0.9442, 0.25, 0.9405, 0.2879, 0.9294, 0.3243, 0.9115, 0.3579, 0.8873, 0.3873, 0.8579, 0.4115, 0.8243, 0.4294, 0.7879, 0.4405, 0.75, 0.4442, 0.7121, 0.4405, 0.6757, 0.4294, 0.6421, 0.4115, 0.6127, 0.3873, 0.5885, 0.3579, 0.5706, 0.3243, 0.5595, 0.2879, 0.5558, 0.25, 0.51, 0.25, 0.5146, 0.2968, 0.5283, 0.3418, 0.5504, 0.3833, 0.5803, 0.4197, 0.6167, 0.4496, 0.6582, 0.4717, 0.7032, 0.4854, 0.375, 0.75, 0.625, 0.75, 0.625, 1.0, 0.375, 1.0, 0.375, 0.75, 0.625, 0.75, 0.625, 1.0, 0.375, 1.0, 0.7188, 0.6914, 0.7188, 0.8086, 0.75, 0.8086, 0.75, 0.6914, 0.625, 0.6914, 0.625, 0.8086, 0.6562, 0.8086, 0.6562, 0.6914, 0.6562, 0.6914, 0.6562, 0.8086, 0.6875, 0.8086, 0.6875, 0.6914, 0.2188, 0.6914, 0.2188, 0.8086, 0.25, 0.8086, 0.25, 0.6914, 0.7812, 0.6914, 0.7812, 0.8086, 0.8125, 0.8086, 0.8125, 0.6914, 0.75, 0.6914, 0.75, 0.8086, 0.7812, 0.8086, 0.7812, 0.6914, 0.8438, 0.6914, 0.8438, 0.8086, 0.875, 0.8086, 0.875, 0.6914, 0.0, 0.6914, 0.0, 0.8086, 0.03125, 0.8086, 0.03125, 0.6914, 0.4688, 0.6914, 0.4688, 0.8086, 0.5, 0.8086, 0.5, 0.6914, 0.1562, 0.6914, 0.1562, 0.8086, 0.1875, 0.8086, 0.1875, 0.6914, 0.5, 0.6914, 0.5, 0.8086, 0.5312, 0.8086, 0.5312, 0.6914, 0.03125, 0.6914, 0.03125, 0.8086, 0.0625, 0.8086, 0.0625, 0.6914, 0.875, 0.6914, 0.875, 0.8086, 0.9062, 0.8086, 0.9062, 0.6914, 0.4062, 0.6914, 0.4062, 0.8086, 0.4375, 0.8086, 0.4375, 0.6914, 0.49, 0.25, 0.4442, 0.25, 0.4405, 0.2121, 0.4294, 0.1757, 0.4115, 0.1421, 0.3873, 0.1127, 0.3579, 0.08851, 0.3243, 0.07057, 0.2879, 0.05951, 0.25, 0.05578, 0.2121, 0.05951, 0.1757, 0.07057, 0.1421, 0.08851, 0.1127, 0.1127, 0.08851, 0.1421, 0.07057, 0.1757, 0.05951, 0.2121, 0.05578, 0.25, 0.01, 0.25, 0.01461, 0.2032, 0.02827, 0.1582, 0.05045, 0.1167, 0.08029, 0.08029, 0.1167, 0.05045, 0.1582, 0.02827, 0.2032, 0.01461, 0.25, 0.01, 0.2968, 0.01461, 0.3418, 0.02827, 0.3833, 0.05045, 0.4197, 0.08029, 0.4496, 0.1167, 0.4717, 0.1582, 0.4854, 0.2032, 0.9062, 0.6914, 0.9062, 0.8086, 0.9375, 0.8086, 0.9375, 0.6914, 0.5938, 0.6914, 0.5938, 0.8086, 0.625, 0.8086, 0.625, 0.6914, 0.09375, 0.6914, 0.09375, 0.8086, 0.125, 0.8086, 0.125, 0.6914, 0.1875, 0.6914, 0.1875, 0.8086, 0.2188, 0.8086, 0.2188, 0.6914, 0.5625, 0.6914, 0.5625, 0.8086, 0.5938, 0.8086, 0.5938, 0.6914, 0.375, 0.6914, 0.375, 0.8086, 0.4062, 0.8086, 0.4062, 0.6914, 0.3125, 0.6914, 0.3125, 0.8086, 0.3438, 0.8086, 0.3438, 0.6914, 0.9688, 0.6914, 0.9688, 0.8086, 1.0, 0.8086, 1.0, 0.6914, 0.8125, 0.6914, 0.8125, 0.8086, 0.8438, 0.8086, 0.8438, 0.6914, 0.25, 0.6914, 0.25, 0.8086, 0.2812, 0.8086, 0.2812, 0.6914, 0.6875, 0.6914, 0.6875, 0.8086, 0.7188, 0.8086, 0.7188, 0.6914, 0.4375, 0.6914, 0.4375, 0.8086, 0.4688, 0.8086, 0.4688, 0.6914, 0.0625, 0.6914, 0.0625, 0.8086, 0.09375, 0.8086, 0.09375, 0.6914, 0.9375, 0.6914, 0.9375, 0.8086, 0.9688, 0.8086, 0.9688, 0.6914, 0.5312, 0.6914, 0.5312, 0.8086, 0.5625, 0.8086, 0.5625, 0.6914, 0.2812, 0.6914, 0.2812, 0.8086, 0.3125, 0.8086, 0.3125, 0.6914, 0.125, 0.6914, 0.125, 0.8086, 0.1562, 0.8086, 0.1562, 0.6914, 0.51, 0.25, 0.5558, 0.25, 0.5595, 0.2121, 0.5706, 0.1757, 0.5885, 0.1421, 0.6127, 0.1127, 0.6421, 0.08851, 0.6757, 0.07057, 0.7121, 0.05951, 0.75, 0.05578, 0.7879, 0.05951, 0.8243, 0.07057, 0.8579, 0.08851, 0.8873, 0.1127, 0.9115, 0.1421, 0.9294, 0.1757, 0.9405, 0.2121, 0.9442, 0.25, 0.99, 0.25, 0.9854, 0.2032, 0.9717, 0.1582, 0.9496, 0.1167, 0.9197, 0.08029, 0.8833, 0.05045, 0.8418, 0.02827, 0.7968, 0.01461, 0.75, 0.01, 0.7032, 0.01461, 0.6582, 0.02827, 0.6167, 0.05045, 0.5803, 0.08029, 0.5504, 0.1167, 0.5283, 0.1582, 0.5146, 0.2032, 0.3438, 0.6914, 0.3438, 0.8086, 0.375, 0.8086, 0.375, 0.6914, 0.0, 0.0, 0.0, 0.0, 0.0, 0.0, 0.0, 0.0, 0.0, 0.0, 0.0, 0.0, 0.0, 0.0, 0.0, 0.0, 0.0, 0.0, 0.0, 0.0, 0.0, 0.0, 0.0, 0.0, 0.0, 0.0, 0.0, 0.0, 0.0, 0.0, 0.0, 0.0, 0.0, 0.0, 0.0, 0.0, 0.0, 0.0, 0.0, 0.0, 0.0, 0.0, 0.0, 0.0, 0.0, 0.0, 0.0, 0.0, 0.0, 0.0, 0.0, 0.0, 0.0, 0.0, 0.0, 0.0, 0.0, 0.0, 0.0, 0.0, 0.0, 0.0, 0.0, 0.0, 0.375, 0.75, 0.375, 1.0, 0.625, 1.0, 0.625, 0.75, 0.375, 0.75, 0.375, 1.0, 0.625, 1.0, 0.625, 0.75, 0.0, 0.0, 0.0, 0.0, 0.0, 0.0, 0.0, 0.0, 0.0, 0.0, 0.0, 0.0, 0.0, 0.0, 0.0, 0.0, 0.0, 0.0, 0.0, 0.0, 0.0, 0.0, 0.0, 0.0, 0.0, 0.0, 0.0, 0.0, 0.0, 0.0, 0.0, 0.0, 0.0, 0.0, 0.0, 0.0, 0.0, 0.0, 0.0, 0.0, 0.0, 0.0, 0.0, 0.0, 0.0, 0.0, 0.0, 0.0, 0.0, 0.0, 0.0, 0.0, 0.0, 0.0, 0.0, 0.0, 0.0, 0.0, 0.0, 0.0, 0.0, 0.0, 0.0, 0.0, 0.0, 0.0, 0.0, 0.0, 0.0, 0.0, 0.0, 0.0, 0.0, 0.0, 0.0, 0.0, 0.0, 0.0, 0.0, 0.0, 0.0, 0.0, 0.0, 0.0, 0.0, 0.0, 0.0, 0.0, 0.625, 1.0, 0.625, 1.0, 0.375, 1.0, 0.375, 1.0, 0.0, 0.0, 0.0, 0.0, 0.0, 0.0, 0.0, 0.0, 0.0, 0.0, 0.0, 0.0, 0.0, 0.0, 0.0, 0.0, 0.0, 0.0, 0.0, 0.0, 0.0, 0.0, 0.0, 0.0, 0.375, 0.75, 0.375, 0.75, 0.625, 0.75, 0.625, 0.75, 0.0, 0.0, 0.0, 0.0, 0.0, 0.0, 0.0, 0.0, 0.0, 0.0, 0.0, 0.0, 0.0, 0.0, 0.0, 0.0, 0.375, 1.0, 0.375, 1.0, 0.375, 0.75, 0.375, 0.75, 0.0, 0.0, 0.0, 0.0, 0.0, 0.0, 0.0, 0.0, 0.0, 0.0, 0.0, 0.0, 0.0, 0.0, 0.0, 0.0, 0.625, 0.75, 0.625, 0.75, 0.625, 1.0, 0.625, 1.0, 0.0, 0.0, 0.0, 0.0, 0.0, 0.0, 0.0, 0.0, 0.0, 0.0, 0.0, 0.0, 0.0, 0.0, 0.0, 0.0, 0.0, 0.0, 0.0, 0.0, 0.0, 0.0, 0.0, 0.0, 0.0, 0.0, 0.0, 0.0, 0.0, 0.0, 0.0, 0.0, 0.0, 0.0, 0.0, 0.0, 0.0, 0.0, 0.0, 0.0, 0.0, 0.0, 0.0, 0.0, 0.0, 0.0, 0.0, 0.0, 0.0, 0.0, 0.0, 0.0, 0.0, 0.0, 0.0, 0.0, 0.0, 0.0, 0.0, 0.0, 0.0, 0.0, 0.0, 0.0, 0.0, 0.0, 0.0, 0.0, 0.0, 0.0, 0.0, 0.0, 0.0, 0.0, 0.0, 0.0, 0.0, 0.0, 0.0, 0.0, 0.0, 0.0, 0.0, 0.0, 0.0, 0.0, 0.0, 0.0, 0.0, 0.0, 0.0, 0.0, 0.0, 0.0, 0.0, 0.0, 0.0, 0.0, 0.0, 0.0, 0.0, 0.0, 0.0, 0.0, 0.625, 1.0, 0.625, 1.0, 0.375, 1.0, 0.375, 1.0, 0.0, 0.0, 0.0, 0.0, 0.0, 0.0, 0.0, 0.0, 0.0, 0.0, 0.0, 0.0, 0.0, 0.0, 0.0, 0.0, 0.0, 0.0, 0.0, 0.0, 0.0, 0.0, 0.0, 0.0, 0.625, 0.75, 0.625, 0.75, 0.625, 1.0, 0.625, 1.0, 0.0, 0.0, 0.0, 0.0, 0.0, 0.0, 0.0, 0.0, 0.0, 0.0, 0.0, 0.0, 0.0, 0.0, 0.0, 0.0, 0.0, 0.0, 0.0, 0.0, 0.0, 0.0, 0.0, 0.0, 0.375, 1.0, 0.375, 1.0, 0.375, 0.75, 0.375, 0.75, 0.0, 0.0, 0.0, 0.0, 0.0, 0.0, 0.0, 0.0, 0.0, 0.0, 0.0, 0.0, 0.0, 0.0, 0.0, 0.0, 0.0, 0.0, 0.0, 0.0, 0.0, 0.0, 0.0, 0.0, 0.375, 0.75, 0.375, 0.75, 0.625, 0.75, 0.625, 0.75, 0.375, 0.75, 0.625, 0.75, 0.625, 1.0, 0.375, 1.0, 0.375, 0.75, 0.375, 1.0, 0.625, 1.0, 0.625, 0.75, 0.625, 1.0, 0.625, 1.0, 0.375, 1.0, 0.375, 1.0, 0.625, 0.75, 0.625, 0.75, 0.625, 1.0, 0.625, 1.0, 0.375, 1.0, 0.375, 1.0, 0.375, 0.75, 0.375, 0.75, 0.375, 0.75, 0.375, 0.75, 0.625, 0.75, 0.625, 0.75, 0.0, 0.0, 0.0, 0.0, 0.0, 0.0, 0.0, 0.0, 0.0, 0.0, 0.0, 0.0, 0.0, 0.0, 0.0, 0.0, 0.0, 0.0, 0.0, 0.0, 0.0, 0.0, 0.0, 0.0, 0.0, 0.0, 0.0, 0.0, 0.0, 0.0, 0.0, 0.0, 0.0, 0.0, 0.0, 0.0, 0.0, 0.0, 0.0, 0.0, 0.0, 0.0, 0.0, 0.0, 0.0, 0.0, 0.0, 0.0, 0.0, 0.0, 0.0, 0.0, 0.0, 0.0, 0.0, 0.0, 0.0, 0.0, 0.0, 0.0, 0.0, 0.0, 0.0, 0.0, 0.0, 0.0, 0.0, 0.0, 0.0, 0.0, 0.0, 0.0, 0.0, 0.0, 0.0, 0.0, 0.0, 0.0, 0.0, 0.0, 0.0, 0.0, 0.0, 0.0, 0.0, 0.0, 0.0, 0.0, 0.0, 0.0, 0.0, 0.0, 0.0, 0.0, 0.0, 0.0, 0.0, 0.0, 0.0, 0.0, 0.0, 0.0, 0.0, 0.0, 0.0, 0.0, 0.0, 0.0, 0.0, 0.0, 0.0, 0.0, 0.0, 0.0, 0.0, 0.0, 0.0, 0.0, 0.0, 0.0, 0.0, 0.0, 0.0, 0.0, 0.0, 0.0, 0.0, 0.0, 0.0, 0.0, 0.0, 0.0, 0.0, 0.0, 0.0, 0.0, 0.0, 0.0, 0.0, 0.0, 0.0, 0.0, 0.0, 0.0, 0.0, 0.0, 0.0, 0.0, 0.0, 0.0, 0.0, 0.0, 0.0, 0.0, 0.0, 0.0, 0.0, 0.0, 0.0, 0.0, 0.0, 0.0, 0.0, 0.0, 0.0, 0.0, 0.0, 0.0, 0.0, 0.0, 0.0, 0.0, 0.0, 0.0, 0.0, 0.0, 0.0, 0.0, 0.0, 0.0, 0.0, 0.0, 0.0, 0.0, 0.0, 0.0, 0.0, 0.0, 0.0, 0.0, 0.0, 0.0, 0.0, 0.0, 0.0, 0.0, 0.0, 0.0, 0.0, 0.0, 0.0, 0.0, 0.0, 0.0, 0.0, 0.0, 0.0, 0.0, 0.0, 0.0, 0.0, 0.0, 0.0, 0.0, 0.0, 0.0, 0.0, 0.0, 0.0, 0.0, 0.0, 0.0, 0.0, 0.0, 0.0, 0.0, 0.0, 0.0, 0.0, 0.0, 0.0, 0.0, 0.0, 0.0, 0.0, 0.0, 0.0, 0.0, 0.0, 0.0, 0.0, 0.0, 0.0, 0.0, 0.0, 0.0, 0.0, 0.0, 0.0, 0.0, 0.0, 0.0, 0.0, 0.0, 0.0, 0.0, 0.0, 0.0, 0.0, 0.0, 0.0, 0.0, 0.0, 0.0, 0.0, 0.0, 0.0, 0.0, 0.0, 0.0, 0.0, 0.0, 0.0, 0.0, 0.0, 0.0, 0.0, 0.0, 0.0, 0.0, 0.0, 0.0, 0.0, 0.0, 0.0, 0.0, 0.0, 0.0, 0.0, 0.0, 0.0, 0.0, 0.0, 0.0, 0.0, 0.0, 0.0, 0.0, 0.0, 0.0, 0.0, 0.0, 0.0, 0.0, 0.0, 0.0, 0.0, 0.0, 0.0, 0.0, 0.0, 0.0, 0.0, 0.0, 0.0, 0.0, 0.0, 0.0, 0.0, 0.0, 0.0, 0.0, 0.0, 0.0, 0.0, 0.0, 0.0, 0.0, 0.0, 0.0, 0.0, 0.0, 0.0, 0.0, 0.0, 0.0, 0.0, 0.0, 0.0, 0.0, 0.0, 0.0, 0.0, 0.0, 0.0, 0.0, 0.0, 0.0, 0.0, 0.0, 0.0, 0.0, 0.0, 0.0, 0.0, 0.0, 0.0, 0.0, 0.0, 0.0, 0.0, 0.0, 0.0, 0.0, 0.0, 0.0, 0.0, 0.0, 0.0, 0.0, 0.0, 0.0, 0.0, 0.0, 0.0, 0.0, 0.0, 0.0, 0.0, 0.0, 0.0, 0.0, 0.0, 0.0])
me_cylinder_001.use_remesh_fix_poles = True
me_cylinder_001.use_remesh_preserve_attributes = False
me_cylinder_001.use_mirror_vertex_groups = False
me_cylinder_001.use_paint_bone_selection = False
me_cylinder_001.use_paint_mask_vertex = True
me_cylinder_001.update()
me_cube_004 = bpy.data.meshes.new('Cube.004')
me_cube_004.from_pydata([(0.5941, -0.4515, 2.756), (0.6099, 0.344, 2.783), (0.7389, 0.3128, 2.967), (0.7632, -0.2173, 2.986), (0.7257, -0.3479, 2.944), (0.7632, 0.2279, 2.991), (0.7632, 0.005258, 3.011), (0.696, -0.3189, 2.67), (0.6567, -0.4218, 2.527), (0.7877, 0.2358, 2.7), (0.7864, -0.02447, 2.747), (0.7589, 0.3361, 2.672), (0.8713, -0.3398, 2.926), (0.908, -0.2118, 2.945), (0.908, 0.2247, 2.951), (0.908, 0.006483, 2.969), (0.8842, 0.3081, 2.875), (1.036, -0.3099, 2.696), (1.021, -0.3892, 2.466), (1.057, 0.2717, 2.723), (0.9786, -0.02671, 2.797), (1.047, 0.3611, 2.496), (1.157, -0.4945, 2.881), (1.18, -0.3386, 2.995), (1.178, 0.3377, 2.985), (1.178, 0.02278, 3.036), (1.146, 0.544, 2.9), (0.7094, -0.2702, 2.844), (0.7167, 0.09658, 2.857), (0.7761, 0.08221, 2.941), (0.7874, -0.1622, 2.95), (0.7701, -0.2224, 2.931), (0.7874, 0.04304, 2.952), (0.7874, -0.05959, 2.962), (0.6715, -0.2494, 2.782), (0.7018, 0.06823, 2.822)], [], [(2, 5, 14, 16), (3, 4, 12, 13), (6, 3, 13, 15), (13, 12, 22, 23), (16, 14, 24, 26), (10, 9, 19, 20), (12, 8, 18, 22), (1, 2, 16, 11), (5, 6, 15, 14), (4, 0, 8, 12), (20, 19, 24, 25), (18, 17, 23, 22), (17, 20, 25, 23), (19, 21, 26, 24), (11, 16, 26, 21), (7, 10, 20, 17), (14, 15, 25, 24), (9, 11, 21, 19), (8, 7, 17, 18), (15, 13, 23, 25), (0, 4, 31, 27), (3, 6, 33, 30), (4, 3, 30, 31), (2, 1, 28, 29), (5, 2, 29, 32), (6, 5, 32, 33), (0, 27, 34), (28, 1, 35), (31, 30, 33, 32, 29, 28, 35, 34, 27), (9, 35, 1, 11), (7, 8, 0, 34), (35, 10, 34), (10, 35, 9), (10, 7, 34)])
_uv = me_cube_004.uv_layers.new(name='UVMap')
_uv.uv.foreach_set('vector', [0.625, 0.5, 0.625, 0.5625, 0.625, 0.5625, 0.625, 0.5, 0.625, 0.6875, 0.625, 0.75, 0.625, 0.75, 0.625, 0.6875, 0.625, 0.625, 0.625, 0.6875, 0.625, 0.6875, 0.625, 0.625, 0.625, 0.6875, 0.625, 0.75, 0.625, 0.75, 0.625, 0.6875, 0.625, 0.5, 0.625, 0.5625, 0.625, 0.5625, 0.625, 0.5, 0.0, 0.0, 0.0, 0.0, 0.0, 0.0, 0.0, 0.0, 0.625, 0.75, 0.625, 0.75, 0.625, 0.75, 0.625, 0.75, 0.625, 0.5, 0.625, 0.5, 0.625, 0.5, 0.625, 0.5, 0.625, 0.5625, 0.625, 0.625, 0.625, 0.625, 0.625, 0.5625, 0.625, 0.75, 0.625, 0.75, 0.625, 0.75, 0.625, 0.75, 0.0, 0.0, 0.0, 0.0, 0.0, 0.0, 0.0, 0.0, 0.0, 0.0, 0.0, 0.0, 0.0, 0.0, 0.0, 0.0, 0.0, 0.0, 0.0, 0.0, 0.0, 0.0, 0.0, 0.0, 0.0, 0.0, 0.0, 0.0, 0.0, 0.0, 0.0, 0.0, 0.625, 0.5, 0.625, 0.5, 0.625, 0.5, 0.625, 0.5, 0.0, 0.0, 0.0, 0.0, 0.0, 0.0, 0.0, 0.0, 0.625, 0.5625, 0.625, 0.625, 0.625, 0.625, 0.625, 0.5625, 0.0, 0.0, 0.0, 0.0, 0.0, 0.0, 0.0, 0.0, 0.0, 0.0, 0.0, 0.0, 0.0, 0.0, 0.0, 0.0, 0.625, 0.625, 0.625, 0.6875, 0.625, 0.6875, 0.625, 0.625, 0.625, 0.75, 0.625, 0.75, 0.625, 0.75, 0.625, 0.75, 0.625, 0.6875, 0.625, 0.625, 0.625, 0.625, 0.625, 0.6875, 0.625, 0.75, 0.625, 0.6875, 0.625, 0.6875, 0.625, 0.75, 0.625, 0.5, 0.625, 0.5, 0.625, 0.5, 0.625, 0.5, 0.625, 0.5625, 0.625, 0.5, 0.625, 0.5, 0.625, 0.5625, 0.625, 0.625, 0.625, 0.5625, 0.625, 0.5625, 0.625, 0.625, 0.625, 0.75, 0.625, 0.75, 0.0, 0.0, 0.625, 0.5, 0.625, 0.5, 0.0, 0.0, 0.625, 0.75, 0.625, 0.6875, 0.625, 0.625, 0.625, 0.5625, 0.625, 0.5, 0.625, 0.5, 0.0, 0.0, 0.0, 0.0, 0.625, 0.75, 0.0, 0.0, 0.0, 0.0, 0.625, 0.5, 0.625, 0.5, 0.0, 0.0, 0.625, 0.75, 0.625, 0.75, 0.0, 0.0, 0.0, 0.0, 0.0, 0.0, 0.0, 0.0, 0.0, 0.0, 0.0, 0.0, 0.0, 0.0, 0.0, 0.0, 0.0, 0.0, 0.0, 0.0])
me_cube_004.use_remesh_fix_poles = True
me_cube_004.use_remesh_preserve_attributes = False
me_cube_004.use_mirror_vertex_groups = False
me_cube_004.use_paint_bone_selection = False
me_cube_004.use_paint_mask_vertex = True
me_cube_004.update()
me_cube_005 = bpy.data.meshes.new('Cube.005')
me_cube_005.from_pydata([(0.85, -0.3052, 2.799), (0.8605, 0.2227, 2.817), (0.88, -0.02302, 2.852), (0.88, -0.2009, 2.833), (0.88, 0.1548, 2.836), (0.9732, 0.1206, 2.438), (0.9683, -0.3093, 2.533), (0.9683, -0.1968, 2.45), (0.9765, 0.2073, 2.46), (0.9683, -0.02603, 2.42), (1.774, -0.1255, 2.817), (1.799, -0.2004, 2.729), (1.774, 0.1081, 2.82), (1.774, -0.03678, 2.836), (1.801, 0.1417, 2.72), (1.862, 0.09983, 2.417), (1.862, -0.2139, 2.521), (1.862, -0.1222, 2.434), (1.862, 0.1776, 2.52), (1.862, -0.03923, 2.404), (2.772, -0.1091, 2.753), (2.755, -0.1362, 2.702), (2.772, 0.06462, 2.755), (2.772, -0.05308, 2.764), (2.761, 0.1324, 2.685), (2.823, 0.05979, 2.524), (2.823, -0.1382, 2.59), (2.823, -0.1117, 2.534), (2.823, 0.1407, 2.593), (2.823, -0.05452, 2.517)], [], [(5, 8, 18, 15), (0, 6, 16, 11), (9, 5, 15, 19), (3, 0, 11, 10), (11, 16, 26, 21), (12, 13, 23, 22), (19, 15, 25, 29), (18, 14, 24, 28), (6, 7, 17, 16), (2, 3, 10, 13), (7, 9, 19, 17), (8, 1, 14, 18), (4, 2, 13, 12), (1, 4, 12, 14), (22, 23, 29, 25), (26, 27, 20, 21), (27, 29, 23, 20), (25, 28, 24, 22), (15, 18, 28, 25), (13, 10, 20, 23), (16, 17, 27, 26), (14, 12, 22, 24), (17, 19, 29, 27), (10, 11, 21, 20)])
_uv = me_cube_005.uv_layers.new(name='UVMap')
_uv.uv.foreach_set('vector', [0.5688, 0.5625, 0.5688, 0.5, 0.5688, 0.5, 0.5688, 0.5625, 0.625, 0.75, 0.5688, 0.75, 0.5688, 0.75, 0.625, 0.75, 0.5688, 0.625, 0.5688, 0.5625, 0.5688, 0.5625, 0.5688, 0.625, 0.625, 0.6875, 0.625, 0.75, 0.625, 0.75, 0.625, 0.6875, 0.625, 0.75, 0.5688, 0.75, 0.5688, 0.75, 0.625, 0.75, 0.625, 0.5625, 0.625, 0.625, 0.625, 0.625, 0.625, 0.5625, 0.5688, 0.625, 0.5688, 0.5625, 0.5688, 0.5625, 0.5688, 0.625, 0.5688, 0.5, 0.625, 0.5, 0.625, 0.5, 0.5688, 0.5, 0.5688, 0.75, 0.5688, 0.6875, 0.5688, 0.6875, 0.5688, 0.75, 0.625, 0.625, 0.625, 0.6875, 0.625, 0.6875, 0.625, 0.625, 0.5688, 0.6875, 0.5688, 0.625, 0.5688, 0.625, 0.5688, 0.6875, 0.5688, 0.5, 0.625, 0.5, 0.625, 0.5, 0.5688, 0.5, 0.625, 0.5625, 0.625, 0.625, 0.625, 0.625, 0.625, 0.5625, 0.625, 0.5, 0.625, 0.5625, 0.625, 0.5625, 0.625, 0.5, 0.625, 0.5625, 0.625, 0.625, 0.5688, 0.625, 0.5688, 0.5625, 0.5688, 0.75, 0.5688, 0.6875, 0.625, 0.6875, 0.625, 0.75, 0.5688, 0.6875, 0.5688, 0.625, 0.625, 0.625, 0.625, 0.6875, 0.5688, 0.5625, 0.5688, 0.5, 0.625, 0.5, 0.625, 0.5625, 0.5688, 0.5625, 0.5688, 0.5, 0.5688, 0.5, 0.5688, 0.5625, 0.625, 0.625, 0.625, 0.6875, 0.625, 0.6875, 0.625, 0.625, 0.5688, 0.75, 0.5688, 0.6875, 0.5688, 0.6875, 0.5688, 0.75, 0.625, 0.5, 0.625, 0.5625, 0.625, 0.5625, 0.625, 0.5, 0.5688, 0.6875, 0.5688, 0.625, 0.5688, 0.625, 0.5688, 0.6875, 0.625, 0.6875, 0.625, 0.75, 0.625, 0.75, 0.625, 0.6875])
_ca = me_cube_005.color_attributes.new('Col', 'BYTE_COLOR', 'CORNER')
_ca.data.foreach_set('color', [1.0, 1.0, 1.0, 1.0, 1.0, 1.0, 1.0, 1.0, 1.0, 1.0, 1.0, 1.0, 1.0, 1.0, 1.0, 1.0, 1.0, 1.0, 1.0, 1.0, 1.0, 1.0, 1.0, 1.0, 1.0, 1.0, 1.0, 1.0, 1.0, 1.0, 1.0, 1.0, 1.0, 1.0, 1.0, 1.0, 1.0, 1.0, 1.0, 1.0, 1.0, 1.0, 1.0, 1.0, 1.0, 1.0, 1.0, 1.0, 1.0, 1.0, 1.0, 1.0, 1.0, 1.0, 1.0, 1.0, 1.0, 1.0, 1.0, 1.0, 1.0, 1.0, 1.0, 1.0, 1.0, 1.0, 1.0, 1.0, 1.0, 1.0, 1.0, 1.0, 1.0, 1.0, 1.0, 1.0, 1.0, 1.0, 1.0, 1.0, 1.0, 1.0, 1.0, 1.0, 1.0, 1.0, 1.0, 1.0, 1.0, 1.0, 1.0, 1.0, 1.0, 1.0, 1.0, 1.0, 1.0, 1.0, 1.0, 1.0, 1.0, 1.0, 1.0, 1.0, 1.0, 1.0, 1.0, 1.0, 1.0, 1.0, 1.0, 1.0, 1.0, 1.0, 1.0, 1.0, 1.0, 1.0, 1.0, 1.0, 1.0, 1.0, 1.0, 1.0, 1.0, 1.0, 1.0, 1.0, 1.0, 1.0, 1.0, 1.0, 1.0, 1.0, 1.0, 1.0, 1.0, 1.0, 1.0, 1.0, 1.0, 1.0, 1.0, 1.0, 1.0, 1.0, 1.0, 1.0, 1.0, 1.0, 1.0, 1.0, 1.0, 1.0, 1.0, 1.0, 1.0, 1.0, 1.0, 1.0, 1.0, 1.0, 1.0, 1.0, 1.0, 1.0, 1.0, 1.0, 1.0, 1.0, 1.0, 1.0, 1.0, 1.0, 1.0, 1.0, 1.0, 1.0, 1.0, 1.0, 1.0, 1.0, 1.0, 1.0, 1.0, 1.0, 1.0, 1.0, 1.0, 1.0, 1.0, 1.0, 1.0, 1.0, 1.0, 1.0, 1.0, 1.0, 1.0, 1.0, 1.0, 1.0, 1.0, 1.0, 1.0, 1.0, 1.0, 1.0, 1.0, 1.0, 1.0, 1.0, 1.0, 1.0, 1.0, 1.0, 1.0, 1.0, 1.0, 1.0, 1.0, 1.0, 1.0, 1.0, 1.0, 1.0, 1.0, 1.0, 1.0, 1.0, 1.0, 1.0, 1.0, 1.0, 1.0, 1.0, 1.0, 1.0, 1.0, 1.0, 1.0, 1.0, 1.0, 1.0, 1.0, 1.0, 1.0, 1.0, 1.0, 1.0, 1.0, 1.0, 1.0, 1.0, 1.0, 1.0, 1.0, 1.0, 1.0, 1.0, 1.0, 1.0, 1.0, 1.0, 1.0, 1.0, 1.0, 1.0, 1.0, 1.0, 1.0, 1.0, 1.0, 1.0, 1.0, 1.0, 1.0, 1.0, 1.0, 1.0, 1.0, 1.0, 1.0, 1.0, 1.0, 1.0, 1.0, 1.0, 1.0, 1.0, 1.0, 1.0, 1.0, 1.0, 1.0, 1.0, 1.0, 1.0, 1.0, 1.0, 1.0, 1.0, 1.0, 1.0, 1.0, 1.0, 1.0, 1.0, 1.0, 1.0, 1.0, 1.0, 1.0, 1.0, 1.0, 1.0, 1.0, 1.0, 1.0, 1.0, 1.0, 1.0, 1.0, 1.0, 1.0, 1.0, 1.0, 1.0, 1.0, 1.0, 1.0, 1.0, 1.0, 1.0, 1.0, 1.0, 1.0, 1.0, 1.0, 1.0, 1.0, 1.0, 1.0, 1.0, 1.0, 1.0, 1.0, 1.0, 1.0, 1.0, 1.0, 1.0, 1.0, 1.0, 1.0, 1.0, 1.0, 1.0, 1.0, 1.0, 1.0, 1.0, 1.0, 1.0, 1.0, 1.0, 1.0, 1.0, 1.0, 1.0, 1.0, 1.0, 1.0, 1.0, 1.0, 1.0, 1.0, 1.0, 1.0, 1.0, 1.0, 1.0, 1.0, 1.0])
me_cube_005.use_remesh_fix_poles = True
me_cube_005.use_remesh_preserve_attributes = False
me_cube_005.use_mirror_vertex_groups = False
me_cube_005.use_paint_bone_selection = False
me_cube_005.use_paint_mask_vertex = True
me_cube_005.update()
me_cube_006 = bpy.data.meshes.new('Cube.006')
me_cube_006.from_pydata([(0.6612, -0.3024, 2.569), (0.9656, -0.3706, 2.503), (0.687, -0.2998, 2.515), (0.9315, -0.296, 2.435), (0.6446, -0.02878, 2.421), (0.9478, -0.02545, 2.386), (0.7047, 0.1764, 2.5), (0.9704, 0.2187, 2.428), (0.7293, 0.2122, 2.584), (0.9439, 0.2345, 2.547), (0.7456, 0.189, 2.651), (0.9314, 0.2212, 2.617), (1.029, -0.2751, 2.523), (1.001, -0.2144, 2.467), (1.014, 0.006218, 2.427), (1.033, 0.2053, 2.461), (1.011, 0.2181, 2.558), (1.001, 0.1743, 2.616), (0.6777, -0.2901, 2.595), (0.973, -0.3747, 2.522), (1.043, -0.269, 2.544), (0.7658, -0.2986, 2.758), (0.9429, -0.3493, 2.715), (0.9848, -0.2859, 2.728), (0.7995, 0.1698, 2.719), (0.9172, 0.1903, 2.697), (0.9611, 0.1605, 2.696)], [], [(0, 2, 3, 1), (2, 4, 5, 3), (4, 6, 7, 5), (6, 8, 9, 7), (8, 10, 11, 9), (9, 16, 15, 7), (5, 14, 13, 3), (11, 17, 16, 9), (7, 15, 14, 5), (3, 13, 12, 1), (12, 20, 19, 1), (1, 19, 18, 0), (20, 23, 22, 19), (19, 22, 21, 18), (11, 25, 26, 17), (10, 24, 25, 11)])
_uv = me_cube_006.uv_layers.new(name='UVMap')
_uv.uv.foreach_set('vector', [0.625, 0.75, 0.625, 0.75, 0.625, 0.75, 0.625, 0.75, 0.625, 0.75, 0.625, 0.75, 0.625, 0.75, 0.625, 0.75, 0.625, 0.75, 0.625, 0.75, 0.625, 0.75, 0.625, 0.75, 0.625, 0.75, 0.625, 0.75, 0.625, 0.75, 0.625, 0.75, 0.625, 0.75, 0.625, 0.75, 0.625, 0.75, 0.625, 0.75, 0.625, 0.75, 0.625, 0.75, 0.625, 0.75, 0.625, 0.75, 0.625, 0.75, 0.625, 0.75, 0.625, 0.75, 0.625, 0.75, 0.625, 0.75, 0.625, 0.75, 0.625, 0.75, 0.625, 0.75, 0.625, 0.75, 0.625, 0.75, 0.625, 0.75, 0.625, 0.75, 0.625, 0.75, 0.625, 0.75, 0.625, 0.75, 0.625, 0.75, 0.625, 0.75, 0.625, 0.75, 0.625, 0.75, 0.625, 0.75, 0.625, 0.75, 0.625, 0.75, 0.625, 0.75, 0.625, 0.75, 0.625, 0.75, 0.625, 0.75, 0.625, 0.75, 0.625, 0.75, 0.625, 0.75, 0.625, 0.75, 0.625, 0.75, 0.625, 0.75, 0.625, 0.75, 0.625, 0.75, 0.625, 0.75, 0.625, 0.75, 0.625, 0.75, 0.625, 0.75, 0.625, 0.75, 0.625, 0.75])
me_cube_006.use_remesh_fix_poles = True
me_cube_006.use_remesh_preserve_attributes = False
me_cube_006.use_mirror_vertex_groups = False
me_cube_006.use_paint_bone_selection = False
me_cube_006.use_paint_mask_vertex = True
me_cube_006.update()
me_cube_007 = bpy.data.meshes.new('Cube.007')
me_cube_007.from_pydata([(0.535, -0.2707, 1.751), (0.535, 0.1808, 1.751), (0.0, 0.1808, 1.751), (0.535, -0.03641, 1.751), (0.0, -0.2707, 1.751), (0.535, 0.1098, 1.726), (0.2448, -0.2707, 1.716), (0.1923, 0.1808, 1.727), (0.535, -0.1826, 1.726), (0.08458, -0.2711, 1.753), (0.04809, -0.2707, 1.751), (0.535, -0.1826, 1.682), (0.1923, 0.1808, 1.683), (0.2448, -0.2707, 1.672), (0.535, 0.1098, 1.682), (0.0, -0.2707, 1.707), (0.535, -0.03641, 1.707), (0.0, 0.1808, 1.707), (0.535, 0.1808, 1.707), (0.535, -0.2707, 1.707), (0.08458, -0.2711, 1.709), (0.5623, 0.1318, 1.726), (0.5623, 0.2108, 1.755), (0.2391, -0.2919, 1.715), (0.5623, -0.2919, 1.755), (0.1807, 0.2108, 1.728), (0.0, 0.2108, 1.755), (0.5623, -0.1939, 1.726), (0.5623, -0.03103, 1.755), (0.06067, -0.2924, 1.757), (0.0, -0.2919, 1.755), (0.06067, -0.2924, 1.708), (0.5623, -0.03103, 1.706), (0.5623, -0.2919, 1.706), (0.0, -0.2919, 1.706), (0.5623, -0.1939, 1.678), (0.5623, 0.1318, 1.678), (0.2391, -0.2919, 1.667), (0.1807, 0.2108, 1.679), (0.0, 0.2108, 1.706), (0.5623, 0.2108, 1.706), (0.6678, -0.2138, 1.179), (0.2382, 0.246, 1.181), (0.2896, -0.3253, 1.167), (0.6678, 0.1562, 1.179), (0.0, -0.3253, 1.212), (0.6678, -0.02882, 1.212), (0.0, 0.246, 1.212), (0.6678, 0.246, 1.212), (0.6678, -0.3253, 1.212), (0.1064, -0.3258, 1.214)], [], [(3, 8, 27, 28), (13, 19, 33, 37), (2, 7, 25, 26), (17, 2, 26, 39), (1, 5, 21, 22), (14, 18, 40, 36), (12, 17, 39, 38), (8, 0, 24, 27), (21, 28, 32, 36), (26, 25, 38, 39), (25, 22, 40, 38), (22, 21, 36, 40), (23, 29, 31, 37), (24, 23, 37, 33), (28, 27, 35, 32), (27, 24, 33, 35), (0, 6, 23, 24), (5, 3, 28, 21), (4, 15, 34, 30), (11, 16, 32, 35), (6, 9, 29, 23), (19, 11, 35, 33), (16, 14, 36, 32), (7, 1, 22, 25), (20, 13, 37, 31), (18, 12, 38, 40), (30, 34, 31, 29), (4, 30, 29, 9, 10), (31, 34, 15, 20), (12, 18, 48, 42), (11, 19, 49, 41), (17, 12, 42, 47), (18, 14, 44, 48), (16, 11, 41, 46), (20, 15, 45, 50), (14, 16, 46, 44), (19, 13, 43, 49), (13, 20, 50, 43)])
_uv = me_cube_007.uv_layers.new(name='UVMap')
_uv.uv.foreach_set('vector', [0.375, 0.625, 0.375, 0.6875, 0.375, 0.6875, 0.375, 0.625, 0.0, 0.0, 0.0, 0.0, 0.0, 0.0, 0.0, 0.0, 0.25, 0.5, 0.3125, 0.5, 0.3125, 0.5, 0.25, 0.5, 0.0, 0.0, 0.0, 0.0, 0.0, 0.0, 0.0, 0.0, 0.375, 0.5, 0.375, 0.5625, 0.375, 0.5625, 0.375, 0.5, 0.0, 0.0, 0.0, 0.0, 0.0, 0.0, 0.0, 0.0, 0.0, 0.0, 0.0, 0.0, 0.0, 0.0, 0.0, 0.0, 0.375, 0.6875, 0.375, 0.75, 0.375, 0.75, 0.375, 0.6875, 0.375, 0.5625, 0.375, 0.625, 0.375, 0.625, 0.375, 0.5625, 0.25, 0.5, 0.3125, 0.5, 0.3125, 0.5, 0.25, 0.5, 0.3125, 0.5, 0.375, 0.5, 0.375, 0.5, 0.3125, 0.5, 0.375, 0.5, 0.375, 0.5625, 0.375, 0.5625, 0.375, 0.5, 0.3125, 0.75, 0.2812, 0.75, 0.2812, 0.75, 0.3125, 0.75, 0.375, 0.75, 0.3125, 0.75, 0.3125, 0.75, 0.375, 0.75, 0.375, 0.625, 0.375, 0.6875, 0.375, 0.6875, 0.375, 0.625, 0.375, 0.6875, 0.375, 0.75, 0.375, 0.75, 0.375, 0.6875, 0.375, 0.75, 0.3125, 0.75, 0.3125, 0.75, 0.375, 0.75, 0.375, 0.5625, 0.375, 0.625, 0.375, 0.625, 0.375, 0.5625, 0.0, 0.0, 0.0, 0.0, 0.0, 0.0, 0.0, 0.0, 0.0, 0.0, 0.0, 0.0, 0.0, 0.0, 0.0, 0.0, 0.3125, 0.75, 0.2812, 0.75, 0.2812, 0.75, 0.3125, 0.75, 0.0, 0.0, 0.0, 0.0, 0.0, 0.0, 0.0, 0.0, 0.0, 0.0, 0.0, 0.0, 0.0, 0.0, 0.0, 0.0, 0.3125, 0.5, 0.375, 0.5, 0.375, 0.5, 0.3125, 0.5, 0.0, 0.0, 0.0, 0.0, 0.0, 0.0, 0.0, 0.0, 0.0, 0.0, 0.0, 0.0, 0.0, 0.0, 0.0, 0.0, 0.25, 0.75, 0.25, 0.75, 0.2812, 0.75, 0.2812, 0.75, 0.0, 0.0, 0.0, 0.0, 0.2812, 0.75, 0.2812, 0.75, 0.2656, 0.75, 0.2812, 0.75, 0.25, 0.75, 0.0, 0.0, 0.0, 0.0, 0.0, 0.0, 0.0, 0.0, 0.0, 0.0, 0.0, 0.0, 0.0, 0.0, 0.0, 0.0, 0.0, 0.0, 0.0, 0.0, 0.0, 0.0, 0.0, 0.0, 0.0, 0.0, 0.0, 0.0, 0.0, 0.0, 0.0, 0.0, 0.0, 0.0, 0.0, 0.0, 0.0, 0.0, 0.0, 0.0, 0.0, 0.0, 0.0, 0.0, 0.0, 0.0, 0.0, 0.0, 0.0, 0.0, 0.0, 0.0, 0.0, 0.0, 0.0, 0.0, 0.0, 0.0, 0.0, 0.0, 0.0, 0.0, 0.0, 0.0, 0.0, 0.0, 0.0, 0.0, 0.0, 0.0, 0.0, 0.0, 0.0, 0.0, 0.0, 0.0])
me_cube_007.materials.append(None)
me_cube_007.use_remesh_fix_poles = True
me_cube_007.use_remesh_preserve_attributes = False
me_cube_007.use_mirror_vertex_groups = False
me_cube_007.use_paint_bone_selection = False
me_cube_007.use_paint_mask_vertex = True
me_cube_007.update()
me_cube_007.normals_split_custom_set([tuple(v) for v in zip(*[iter([-0.09642, -0.1699, 0.9807, -0.09642, -0.1699, 0.9807, -0.09642, -0.1699, 0.9807, -0.09642, -0.1699, 0.9807, 0.1177, 0.2139, -0.9698, 0.1177, 0.2139, -0.9698, 0.1177, 0.2139, -0.9698, 0.1177, 0.2139, -0.9698, 0.1351, -0.04764, 0.9897, 0.1351, -0.04764, 0.9897, 0.1351, -0.04764, 0.9897, 0.1351, -0.04764, 0.9897, -1.0, 0.0, 0.0, -1.0, 0.0, 0.0, -1.0, 0.0, 0.0, -1.0, 0.0, 0.0, 0.2385, -0.3264, 0.9147, 0.2385, -0.3264, 0.9147, 0.2385, -0.3264, 0.9147, 0.2385, -0.3264, 0.9147, -0.3855, 0.3101, -0.869, -0.3855, 0.3101, -0.869, -0.3855, 0.3101, -0.869, -0.3855, 0.3101, -0.869, -0.1344, -0.1159, -0.9841, -0.1344, -0.1159, -0.9841, -0.1344, -0.1159, -0.9841, -0.1344, -0.1159, -0.9841, 0.08771, 0.2754, 0.9573, 0.08771, 0.2754, 0.9573, 0.08771, 0.2754, 0.9573, 0.08771, 0.2754, 0.9573, 1.0, -2.34e-07, 0.0, 1.0, -2.34e-07, 0.0, 1.0, -2.34e-07, 0.0, 1.0, -2.34e-07, 0.0, 0.0, 1.0, 0.0, 0.0, 1.0, 0.0, 0.0, 1.0, 0.0, 0.0, 1.0, 0.0, 0.0, 1.0, 0.0, 0.0, 1.0, 0.0, 0.0, 1.0, 0.0, 0.0, 1.0, 0.0, 1.0, 0.0, 0.0, 1.0, 0.0, 0.0, 1.0, 0.0, 0.0, 1.0, 0.0, 0.0, 0.00283, -1.0, 0.0, 0.00283, -1.0, 0.0, 0.00283, -1.0, 0.0, 0.00283, -1.0, 0.0, 0.0, -1.0, 4.717e-07, 0.0, -1.0, 4.717e-07, 0.0, -1.0, 4.717e-07, 0.0, -1.0, 4.717e-07, 1.0, 0.0, 0.0, 1.0, 0.0, 0.0, 1.0, 0.0, 0.0, 1.0, 0.0, 0.0, 1.0, 3.885e-06, 4.268e-06, 1.0, 3.885e-06, 4.268e-06, 1.0, 3.885e-06, 4.268e-06, 1.0, 3.885e-06, 4.268e-06, -0.1205, 0.01413, 0.9926, -0.1205, 0.01413, 0.9926, -0.1205, 0.01413, 0.9926, -0.1205, 0.01413, 0.9926, -0.162, 0.1685, 0.9723, -0.162, 0.1685, 0.9723, -0.162, 0.1685, 0.9723, -0.162, 0.1685, 0.9723, -1.0, 0.0, 0.0, -1.0, 0.0, 0.0, -1.0, 0.0, 0.0, -1.0, 0.0, 0.0, -0.08304, 0.1701, -0.9819, -0.08304, 0.1701, -0.9819, -0.08304, 0.1701, -0.9819, -0.08304, 0.1701, -0.9819, 0.2241, -0.07792, 0.9714, 0.2241, -0.07792, 0.9714, 0.2241, -0.07792, 0.9714, 0.2241, -0.07792, 0.9714, -0.2551, -0.2673, -0.9292, -0.2551, -0.2673, -0.9292, -0.2551, -0.2673, -0.9292, -0.2551, -0.2673, -0.9292, -0.01605, -0.1707, -0.9852, -0.01605, -0.1707, -0.9852, -0.01605, -0.1707, -0.9852, -0.01605, -0.1707, -0.9852, -0.07005, -0.05614, 0.996, -0.07005, -0.05614, 0.996, -0.07005, -0.05614, 0.996, -0.07005, -0.05614, 0.996, -0.2155, 0.2935, -0.9314, -0.2155, 0.2935, -0.9314, -0.2155, 0.2935, -0.9314, -0.2155, 0.2935, -0.9314, 0.06974, -0.1087, -0.9916, 0.06974, -0.1087, -0.9916, 0.06974, -0.1087, -0.9916, 0.06974, -0.1087, -0.9916, -0.008323, -1.0, 0.0, -0.008323, -1.0, 0.0, -0.008323, -1.0, 0.0, -0.008323, -1.0, 0.0, -0.02298, 0.208, 0.9779, -0.02298, 0.208, 0.9779, -0.02298, 0.208, 0.9779, -0.02298, 0.208, 0.9779, -0.02298, 0.208, 0.9779, 0.02517, 0.04586, -0.9986, 0.02517, 0.04586, -0.9986, 0.02517, 0.04586, -0.9986, 0.02517, 0.04586, -0.9986, -0.009054, 0.9917, 0.1281, -0.009054, 0.9917, 0.1281, -0.009054, 0.9917, 0.1281, -0.009054, 0.9917, 0.1281, 0.9653, 0.07215, 0.2508, 0.9653, 0.07215, 0.2508, 0.9653, 0.07215, 0.2508, 0.9653, 0.07215, 0.2508, 0.01654, 0.9913, 0.1304, 0.01654, 0.9913, 0.1304, 0.01654, 0.9913, 0.1304, 0.01654, 0.9913, 0.1304, 0.965, -0.08816, 0.2471, 0.965, -0.08816, 0.2471, 0.965, -0.08816, 0.2471, 0.965, -0.08816, 0.2471, 0.9651, -0.04471, 0.258, 0.9651, -0.04471, 0.258, 0.9651, -0.04471, 0.258, 0.9651, -0.04471, 0.258, -0.007568, -0.994, 0.1095, -0.007568, -0.994, 0.1095, -0.007568, -0.994, 0.1095, -0.007568, -0.994, 0.1095, 0.9647, 0.04493, 0.2593, 0.9647, 0.04493, 0.2593, 0.9647, 0.04493, 0.2593, 0.9647, 0.04493, 0.2593, -0.01268, -0.9943, 0.1062, -0.01268, -0.9943, 0.1062, -0.01268, -0.9943, 0.1062, -0.01268, -0.9943, 0.1062, 0.0299, -0.9934, 0.1106, 0.0299, -0.9934, 0.1106, 0.0299, -0.9934, 0.1106, 0.0299, -0.9934, 0.1106])] * 3)])
me_cube_008 = bpy.data.meshes.new('Cube.008')
me_cube_008.from_pydata([(0.4724, -0.4206, 0.4997), (0.5348, -0.2677, 1.727), (0.1163, -0.4224, 0.6282), (0.2384, -0.4228, 0.5797), (0.3541, -0.4297, 0.56), (0.4723, -0.4025, 0.6474), (0.4689, -0.3843, 0.7964), (0.4676, -0.3658, 0.9469), (0.4667, -0.3472, 1.099), (0.4673, -0.3283, 1.252), (0.472, -0.3091, 1.407), (0.4898, -0.2892, 1.565), (0.3886, -0.2843, 1.725), (0.2619, -0.2835, 1.701), (0.1293, -0.2886, 1.712), (0.1166, -0.4042, 0.7759), (0.1171, -0.3859, 0.9249), (0.1202, -0.3674, 1.075), (0.1232, -0.349, 1.223), (0.1252, -0.3306, 1.372), (0.1266, -0.3142, 1.505), (0.1278, -0.3012, 1.61), (0.2382, -0.4047, 0.7274), (0.2408, -0.3862, 0.8764), (0.2448, -0.3675, 1.026), (0.249, -0.3487, 1.177), (0.2536, -0.3298, 1.329), (0.2577, -0.3109, 1.481), (0.2573, -0.2953, 1.607), (0.3514, -0.4116, 0.7076), (0.3497, -0.3934, 0.8567), (0.3507, -0.3748, 1.007), (0.353, -0.3561, 1.159), (0.3573, -0.337, 1.312), (0.3675, -0.3173, 1.467), (0.3838, -0.2978, 1.621), (-0.5348, -0.2677, 1.727), (0.0, -0.4157, 0.6586), (-0.4503, -0.3168, 1.331), (-0.472, -0.3036, 1.452), (-0.4898, -0.2892, 1.565), (-0.3886, -0.2843, 1.725), (-0.2619, -0.2835, 1.701), (-0.1293, -0.2886, 1.712), (0.0, -0.2841, 1.73), (0.0, -0.3976, 0.8063), (0.0, -0.3793, 0.9553), (0.0, -0.3609, 1.105), (0.0, -0.3427, 1.253), (0.0, -0.3255, 1.392), (0.0, -0.3102, 1.517), (0.0, -0.2969, 1.625), (-0.1166, -0.4042, 0.7759), (-0.1171, -0.3859, 0.9249), (-0.1202, -0.3674, 1.075), (-0.1232, -0.349, 1.223), (-0.1252, -0.3306, 1.372), (-0.1266, -0.3142, 1.505), (-0.1278, -0.3012, 1.61), (-0.2004, -0.38, 0.9048), (-0.2488, -0.3722, 1.012), (-0.249, -0.3487, 1.177), (-0.2536, -0.3298, 1.329), (-0.2577, -0.3109, 1.481), (-0.2573, -0.2953, 1.607), (-0.3446, -0.3558, 1.159), (-0.3573, -0.337, 1.312), (-0.3675, -0.3173, 1.467), (-0.3838, -0.2978, 1.621)], [], [(35, 11, 1, 12), (37, 2, 15, 45), (21, 28, 13, 14), (28, 35, 12, 13), (15, 16, 46, 45), (47, 46, 16, 17), (48, 47, 17, 18), (49, 48, 18, 19), (50, 49, 19, 20), (51, 50, 20, 21), (44, 51, 21, 14), (2, 3, 22, 15), (15, 22, 23, 16), (16, 23, 24, 17), (17, 24, 25, 18), (18, 25, 26, 19), (19, 26, 27, 20), (20, 27, 28, 21), (3, 4, 29, 22), (22, 29, 30, 23), (23, 30, 31, 24), (24, 31, 32, 25), (25, 32, 33, 26), (26, 33, 34, 27), (27, 34, 35, 28), (4, 0, 5, 29), (29, 5, 6, 30), (30, 6, 7, 31), (31, 7, 8, 32), (32, 8, 9, 33), (33, 9, 10, 34), (34, 10, 11, 35), (68, 41, 36, 40), (51, 44, 43, 58), (58, 43, 42, 64), (64, 42, 41, 68), (45, 46, 53, 52), (46, 47, 54, 53), (47, 48, 55, 54), (48, 49, 56, 55), (49, 50, 57, 56), (50, 51, 58, 57), (53, 54, 60, 59), (54, 55, 61, 60), (55, 56, 62, 61), (56, 57, 63, 62), (57, 58, 64, 63), (61, 62, 66, 65), (62, 63, 67, 66), (63, 64, 68, 67), (66, 67, 39, 38), (67, 68, 40, 39), (45, 52, 37), (53, 59, 52), (61, 65, 60), (66, 38, 65)])
me_cube_008.polygons.foreach_set('use_smooth', [True] * 56)
_uv = me_cube_008.uv_layers.new(name='UVMap')
_uv.uv.foreach_set('vector', [0.7116, 0.6817, 0.7757, 0.7016, 0.8063, 0.8042, 0.7148, 0.7474, 0.4065, 0.006527, 0.5028, 0.005563, 0.503, 0.09893, 0.4062, 0.0999, 0.5106, 0.6267, 0.6121, 0.6528, 0.6153, 0.7126, 0.5117, 0.691, 0.6121, 0.6528, 0.7116, 0.6817, 0.7148, 0.7474, 0.6153, 0.7126, 0.503, 0.09893, 0.5034, 0.1932, 0.406, 0.1941, 0.4062, 0.0999, 0.406, 0.2886, 0.406, 0.1941, 0.5034, 0.1932, 0.5055, 0.2878, 0.4059, 0.3823, 0.406, 0.2886, 0.5055, 0.2878, 0.5075, 0.382, 0.4059, 0.4705, 0.4059, 0.3823, 0.5075, 0.382, 0.5089, 0.4757, 0.4059, 0.5494, 0.4059, 0.4705, 0.5089, 0.4757, 0.5098, 0.5599, 0.4059, 0.6177, 0.4059, 0.5494, 0.5098, 0.5599, 0.5106, 0.6267, 0.4059, 0.6838, 0.4059, 0.6177, 0.5106, 0.6267, 0.5117, 0.691, 0.5028, 0.005563, 0.5993, 0.003437, 0.5992, 0.09682, 0.503, 0.09893, 0.503, 0.09893, 0.5992, 0.09682, 0.6009, 0.191, 0.5034, 0.1932, 0.5034, 0.1932, 0.6009, 0.191, 0.6037, 0.2859, 0.5055, 0.2878, 0.5055, 0.2878, 0.6037, 0.2859, 0.6065, 0.3814, 0.5075, 0.382, 0.5075, 0.382, 0.6065, 0.3814, 0.6096, 0.4776, 0.5089, 0.4757, 0.5089, 0.4757, 0.6096, 0.4776, 0.6124, 0.5732, 0.5098, 0.5599, 0.5098, 0.5599, 0.6124, 0.5732, 0.6121, 0.6528, 0.5106, 0.6267, 0.5993, 0.003437, 0.6914, 0.0108, 0.6895, 0.1042, 0.5992, 0.09682, 0.5992, 0.09682, 0.6895, 0.1042, 0.6884, 0.1984, 0.6009, 0.191, 0.6009, 0.191, 0.6884, 0.1984, 0.6891, 0.2935, 0.6037, 0.2859, 0.6037, 0.2859, 0.6891, 0.2935, 0.6906, 0.3896, 0.6065, 0.3814, 0.6065, 0.3814, 0.6906, 0.3896, 0.6936, 0.4865, 0.6096, 0.4776, 0.6096, 0.4776, 0.6936, 0.4865, 0.7005, 0.5842, 0.6124, 0.5732, 0.6124, 0.5732, 0.7005, 0.5842, 0.7116, 0.6817, 0.6121, 0.6528, 0.6914, 0.0108, 0.7639, 0.02806, 0.7639, 0.1214, 0.6895, 0.1042, 0.6895, 0.1042, 0.7639, 0.1214, 0.7616, 0.2157, 0.6884, 0.1984, 0.6884, 0.1984, 0.7616, 0.2157, 0.7607, 0.3108, 0.6891, 0.2935, 0.6891, 0.2935, 0.7607, 0.3108, 0.7601, 0.4068, 0.6906, 0.3896, 0.6906, 0.3896, 0.7601, 0.4068, 0.7605, 0.5038, 0.6936, 0.4865, 0.6936, 0.4865, 0.7605, 0.5038, 0.7637, 0.6019, 0.7005, 0.5842, 0.7005, 0.5842, 0.7637, 0.6019, 0.7757, 0.7016, 0.7116, 0.6817, 0.7116, 0.6817, 0.7148, 0.7474, 0.8063, 0.8042, 0.7757, 0.7016, 0.4059, 0.6177, 0.4059, 0.6838, 0.5117, 0.691, 0.5106, 0.6267, 0.5106, 0.6267, 0.5117, 0.691, 0.6153, 0.7126, 0.6121, 0.6528, 0.6121, 0.6528, 0.6153, 0.7126, 0.7148, 0.7474, 0.7116, 0.6817, 0.4062, 0.0999, 0.406, 0.1941, 0.5034, 0.1932, 0.503, 0.09893, 0.406, 0.1941, 0.406, 0.2886, 0.5055, 0.2878, 0.5034, 0.1932, 0.406, 0.2886, 0.4059, 0.3823, 0.5075, 0.382, 0.5055, 0.2878, 0.4059, 0.3823, 0.4059, 0.4705, 0.5089, 0.4757, 0.5075, 0.382, 0.4059, 0.4705, 0.4059, 0.5494, 0.5098, 0.5599, 0.5089, 0.4757, 0.4059, 0.5494, 0.4059, 0.6177, 0.5106, 0.6267, 0.5098, 0.5599, 0.5034, 0.1932, 0.5055, 0.2878, 0.6037, 0.2859, 0.6009, 0.191, 0.5055, 0.2878, 0.5075, 0.382, 0.6065, 0.3814, 0.6037, 0.2859, 0.5075, 0.382, 0.5089, 0.4757, 0.6096, 0.4776, 0.6065, 0.3814, 0.5089, 0.4757, 0.5098, 0.5599, 0.6124, 0.5732, 0.6096, 0.4776, 0.5098, 0.5599, 0.5106, 0.6267, 0.6121, 0.6528, 0.6124, 0.5732, 0.6065, 0.3814, 0.6096, 0.4776, 0.6936, 0.4865, 0.6906, 0.3896, 0.6096, 0.4776, 0.6124, 0.5732, 0.7005, 0.5842, 0.6936, 0.4865, 0.6124, 0.5732, 0.6121, 0.6528, 0.7116, 0.6817, 0.7005, 0.5842, 0.6936, 0.4865, 0.7005, 0.5842, 0.7637, 0.6019, 0.7605, 0.5038, 0.7005, 0.5842, 0.7116, 0.6817, 0.7757, 0.7016, 0.7637, 0.6019, 0.4062, 0.0999, 0.503, 0.09893, 0.4065, 0.006527, 0.5034, 0.1932, 0.6009, 0.191, 0.503, 0.09893, 0.6065, 0.3814, 0.6906, 0.3896, 0.6037, 0.2859, 0.6936, 0.4865, 0.7605, 0.5038, 0.6906, 0.3896])
me_cube_008.materials.append(mat_cloth)
me_cube_008.use_remesh_fix_poles = True
me_cube_008.use_remesh_preserve_attributes = False
me_cube_008.use_mirror_vertex_groups = False
me_cube_008.update()
me_cube_008.normals_split_custom_set([tuple(v) for v in zip(*[iter([0.04847, -0.9918, 0.1178, 0.1317, -0.9853, 0.1084, 0.1214, -0.9868, 0.1069, 0.05263, -0.9918, 0.1168, -0.0101, -0.9925, 0.1221, 0.01685, -0.9924, 0.1221, 0.01016, -0.9925, 0.1221, -2.629e-05, -0.9925, 0.1221, 0.0147, -0.9924, 0.1222, 0.007354, -0.9922, 0.1246, 0.00597, -0.9921, 0.1252, 0.01305, -0.9924, 0.1221, 0.007354, -0.9922, 0.1246, 0.04847, -0.9918, 0.1178, 0.05263, -0.9918, 0.1168, 0.00597, -0.9921, 0.1252, 0.01016, -0.9925, 0.1221, 0.01046, -0.9924, 0.1222, 1.127e-08, -0.9925, 0.1224, -2.629e-05, -0.9925, 0.1221, 2.965e-08, -0.9925, 0.1226, 1.127e-08, -0.9925, 0.1224, 0.01046, -0.9924, 0.1222, 0.01153, -0.9924, 0.1223, 2.194e-08, -0.9925, 0.1225, 2.965e-08, -0.9925, 0.1226, 0.01153, -0.9924, 0.1223, 0.01253, -0.9924, 0.1223, 0.0, -0.9925, 0.1224, 2.194e-08, -0.9925, 0.1225, 0.01253, -0.9924, 0.1223, 0.01338, -0.9924, 0.1224, 2.965e-10, -0.9925, 0.1223, 0.0, -0.9925, 0.1224, 0.01338, -0.9924, 0.1224, 0.01414, -0.9924, 0.1224, 5.93e-10, -0.9925, 0.1223, 2.965e-10, -0.9925, 0.1223, 0.01414, -0.9924, 0.1224, 0.0147, -0.9924, 0.1222, 1.299e-09, -0.9925, 0.1224, 5.93e-10, -0.9925, 0.1223, 0.0147, -0.9924, 0.1222, 0.01305, -0.9924, 0.1221, 0.01685, -0.9924, 0.1221, -0.004772, -0.9926, 0.1216, 0.002675, -0.9925, 0.122, 0.01016, -0.9925, 0.1221, 0.01016, -0.9925, 0.1221, 0.002675, -0.9925, 0.122, 0.001263, -0.9925, 0.1226, 0.01046, -0.9924, 0.1222, 0.01046, -0.9924, 0.1222, 0.001263, -0.9925, 0.1226, 4.089e-05, -0.9924, 0.123, 0.01153, -0.9924, 0.1223, 0.01153, -0.9924, 0.1223, 4.089e-05, -0.9924, 0.123, -0.000466, -0.9924, 0.1233, 0.01253, -0.9924, 0.1223, 0.01253, -0.9924, 0.1223, -0.000466, -0.9924, 0.1233, 0.0003279, -0.9922, 0.1243, 0.01338, -0.9924, 0.1224, 0.01338, -0.9924, 0.1224, 0.0003279, -0.9922, 0.1243, 0.002937, -0.9922, 0.1247, 0.01414, -0.9924, 0.1224, 0.01414, -0.9924, 0.1224, 0.002937, -0.9922, 0.1247, 0.007354, -0.9922, 0.1246, 0.0147, -0.9924, 0.1222, -0.004772, -0.9926, 0.1216, 0.06601, -0.9903, 0.122, 0.04813, -0.9913, 0.1225, 0.002675, -0.9925, 0.122, 0.002675, -0.9925, 0.122, 0.04813, -0.9913, 0.1225, 0.04682, -0.9913, 0.1227, 0.001263, -0.9925, 0.1226, 0.001263, -0.9925, 0.1226, 0.04682, -0.9913, 0.1227, 0.04653, -0.9913, 0.1227, 4.089e-05, -0.9924, 0.123, 4.089e-05, -0.9924, 0.123, 0.04653, -0.9913, 0.1227, 0.04667, -0.9913, 0.1227, -0.000466, -0.9924, 0.1233, -0.000466, -0.9924, 0.1233, 0.04667, -0.9913, 0.1227, 0.04706, -0.9914, 0.1222, 0.0003279, -0.9922, 0.1243, 0.0003279, -0.9922, 0.1243, 0.04706, -0.9914, 0.1222, 0.04859, -0.9916, 0.12, 0.002937, -0.9922, 0.1247, 0.002937, -0.9922, 0.1247, 0.04859, -0.9916, 0.12, 0.04847, -0.9918, 0.1178, 0.007354, -0.9922, 0.1246, 0.06601, -0.9903, 0.122, 0.1362, -0.9832, 0.1218, 0.1363, -0.9831, 0.1221, 0.04813, -0.9913, 0.1225, 0.04813, -0.9913, 0.1225, 0.1363, -0.9831, 0.1221, 0.1367, -0.9831, 0.122, 0.04682, -0.9913, 0.1227, 0.04682, -0.9913, 0.1227, 0.1367, -0.9831, 0.122, 0.1381, -0.983, 0.1208, 0.04653, -0.9913, 0.1227, 0.04653, -0.9913, 0.1227, 0.1381, -0.983, 0.1208, 0.1402, -0.9828, 0.1202, 0.04667, -0.9913, 0.1227, 0.04667, -0.9913, 0.1227, 0.1402, -0.9828, 0.1202, 0.142, -0.9828, 0.1184, 0.04706, -0.9914, 0.1222, 0.04706, -0.9914, 0.1222, 0.142, -0.9828, 0.1184, 0.1413, -0.9834, 0.1138, 0.04859, -0.9916, 0.12, 0.04859, -0.9916, 0.12, 0.1413, -0.9834, 0.1138, 0.1317, -0.9853, 0.1084, 0.04847, -0.9918, 0.1178, -0.0488, -0.9919, 0.1174, -0.05263, -0.9918, 0.1168, -0.1214, -0.9868, 0.1069, -0.1326, -0.9854, 0.1072, 5.93e-10, -0.9925, 0.1223, 1.299e-09, -0.9925, 0.1224, -0.01305, -0.9924, 0.1221, -0.0147, -0.9924, 0.1222, -0.0147, -0.9924, 0.1222, -0.01305, -0.9924, 0.1221, -0.00597, -0.9921, 0.1252, -0.007354, -0.9922, 0.1246, -0.007354, -0.9922, 0.1246, -0.00597, -0.9921, 0.1252, -0.05263, -0.9918, 0.1168, -0.0488, -0.9919, 0.1174, -2.629e-05, -0.9925, 0.1221, 1.127e-08, -0.9925, 0.1224, -0.02083, -0.9932, 0.1142, 0.0007983, -0.9925, 0.122, 1.127e-08, -0.9925, 0.1224, 2.965e-08, -0.9925, 0.1226, -0.008334, -0.9927, 0.1203, -0.02083, -0.9932, 0.1142, 2.965e-08, -0.9925, 0.1226, 2.194e-08, -0.9925, 0.1225, -0.01099, -0.9922, 0.1242, -0.008334, -0.9927, 0.1203, 2.194e-08, -0.9925, 0.1225, 0.0, -0.9925, 0.1224, -0.01338, -0.9924, 0.1224, -0.01099, -0.9922, 0.1242, 0.0, -0.9925, 0.1224, 2.965e-10, -0.9925, 0.1223, -0.01414, -0.9924, 0.1224, -0.01338, -0.9924, 0.1224, 2.965e-10, -0.9925, 0.1223, 5.93e-10, -0.9925, 0.1223, -0.0147, -0.9924, 0.1222, -0.01414, -0.9924, 0.1224, -0.02083, -0.9932, 0.1142, -0.008334, -0.9927, 0.1203, -0.02519, -0.9931, 0.1147, -0.0651, -0.9923, 0.1051, -0.008334, -0.9927, 0.1203, -0.01099, -0.9922, 0.1242, 0.002523, -0.9915, 0.1299, -0.02519, -0.9931, 0.1147, -0.01099, -0.9922, 0.1242, -0.01338, -0.9924, 0.1224, -0.0001639, -0.9922, 0.1244, 0.002523, -0.9915, 0.1299, -0.01338, -0.9924, 0.1224, -0.01414, -0.9924, 0.1224, -0.002937, -0.9922, 0.1247, -0.0001639, -0.9922, 0.1244, -0.01414, -0.9924, 0.1224, -0.0147, -0.9924, 0.1222, -0.007354, -0.9922, 0.1246, -0.002937, -0.9922, 0.1247, 0.002523, -0.9915, 0.1299, -0.0001639, -0.9922, 0.1244, -0.06844, -0.9911, 0.1145, 0.0115, -0.9917, 0.1283, -0.0001639, -0.9922, 0.1244, -0.002937, -0.9922, 0.1247, -0.05517, -0.9918, 0.1153, -0.06844, -0.9911, 0.1145, -0.002937, -0.9922, 0.1247, -0.007354, -0.9922, 0.1246, -0.0488, -0.9919, 0.1174, -0.05517, -0.9918, 0.1153, -0.06844, -0.9911, 0.1145, -0.05517, -0.9918, 0.1153, -0.1536, -0.9828, 0.1025, -0.1742, -0.9797, 0.09931, -0.05517, -0.9918, 0.1153, -0.0488, -0.9919, 0.1174, -0.1326, -0.9854, 0.1072, -0.1536, -0.9828, 0.1025, -2.629e-05, -0.9925, 0.1221, 0.0007983, -0.9925, 0.122, -0.0101, -0.9925, 0.1221, -0.02083, -0.9932, 0.1142, -0.0651, -0.9923, 0.1051, 0.0007983, -0.9925, 0.122, 0.002523, -0.9915, 0.1299, 0.0115, -0.9917, 0.1283, -0.02519, -0.9931, 0.1147, -0.06844, -0.9911, 0.1145, -0.1742, -0.9797, 0.09931, 0.0115, -0.9917, 0.1283])] * 3)])
arm_armature = bpy.data.armatures.new('Armature')  # bones are not reproduced

# ---- objects
ob_armature = bpy.data.objects.new('Armature', arm_armature)
ob_legs = bpy.data.objects.new('Legs', me_cube)
ob_cube = bpy.data.objects.new('Cube', me_cube_002)
ob_head = bpy.data.objects.new('Head', me_cylinder)
ob_torso = bpy.data.objects.new('Torso', me_cube_001)
ob_face = bpy.data.objects.new('Face', me_cylinder_001)
ob_pauldrons = bpy.data.objects.new('Pauldrons', me_cube_004)
ob_arms = bpy.data.objects.new('Arms', me_cube_005)
ob_armpit = bpy.data.objects.new('Armpit', me_cube_006)
ob_belt = bpy.data.objects.new('Belt', me_cube_007)
ob_skirt = bpy.data.objects.new('Skirt', me_cube_008)

# ---- transforms, parenting, visibility, modifiers, constraints
ob_armature.location = (0.0, 0.0, 0.0)
ob_armature.show_in_front = True
ob_armature.lineart.crease_threshold = 0.0
ob_legs.parent = ob_armature
ob_legs.location = (0.0, 0.0, 0.0)
ob_legs.lineart.crease_threshold = 0.0
_vg = ob_legs.vertex_groups.new(name='Waist.L')
for _i, _w in zip([1, 2, 3, 5, 7], [0.9306, 0.002637, 0.9428, 0.5199, 0.5201]): _vg.add([_i], _w, 'REPLACE')
_vg = ob_legs.vertex_groups.new(name='Thigh.L')
for _i, _w in zip([1, 3, 5, 7], [0.02611, 0.01274, 0.4611, 0.4617]): _vg.add([_i], _w, 'REPLACE')
_vg = ob_legs.vertex_groups.new(name='Calf.L')
for _i, _w in zip([0, 1, 2, 3, 4, 6, 8, 9, 10, 11], [0.9571, 0.01141, 0.9564, 0.0007454, 0.9616, 0.9632, 0.4733, 0.1202, 0.4716, 0.1064]): _vg.add([_i], _w, 'REPLACE')
_vg = ob_legs.vertex_groups.new(name='Waist.R')
_vg = ob_legs.vertex_groups.new(name='Thigh.R')
_vg = ob_legs.vertex_groups.new(name='Calf.R')
_vg = ob_legs.vertex_groups.new(name='Torso')
_vg = ob_legs.vertex_groups.new(name='Shoulder.L')
_vg = ob_legs.vertex_groups.new(name='UpperArm.L')
_vg = ob_legs.vertex_groups.new(name='ForeArm.L')
_vg = ob_legs.vertex_groups.new(name='Shoulder.R')
_vg = ob_legs.vertex_groups.new(name='UpperArm.R')
_vg = ob_legs.vertex_groups.new(name='ForeArm.R')
_vg = ob_legs.vertex_groups.new(name='Foot.L')
for _i, _w in zip([8, 9, 10, 11], [0.5259, 0.8788, 0.5276, 0.8927]): _vg.add([_i], _w, 'REPLACE')
_vg = ob_legs.vertex_groups.new(name='Foot.R')
_m = ob_legs.modifiers.new('Mirror', 'MIRROR')
_m = ob_legs.modifiers.new('Armature', 'ARMATURE')
_m.object = ob_armature
ob_cube.parent = ob_armature
ob_cube.location = (0.0, 0.0, 0.0)
ob_cube.lineart.crease_threshold = 0.0
_vg = ob_cube.vertex_groups.new(name='Bone')
_vg = ob_cube.vertex_groups.new(name='Torso')
_vg = ob_cube.vertex_groups.new(name='Shoulder.L')
_vg = ob_cube.vertex_groups.new(name='UpperArm.L')
_vg = ob_cube.vertex_groups.new(name='ForeArm.L')
_vg = ob_cube.vertex_groups.new(name='Hand.L')
_vg.add([0, 1, 2, 3, 4, 5, 6, 7], 1.0, 'REPLACE')
_vg = ob_cube.vertex_groups.new(name='Shoulder.R')
_vg = ob_cube.vertex_groups.new(name='UpperArm.R')
_vg = ob_cube.vertex_groups.new(name='ForeArm.R')
_vg = ob_cube.vertex_groups.new(name='Hand.R')
_vg = ob_cube.vertex_groups.new(name='Head')
_vg = ob_cube.vertex_groups.new(name='Waist.L')
_vg = ob_cube.vertex_groups.new(name='Thigh.L')
_vg = ob_cube.vertex_groups.new(name='Calf.L')
_vg = ob_cube.vertex_groups.new(name='Foot.L')
_vg = ob_cube.vertex_groups.new(name='Waist.R')
_vg = ob_cube.vertex_groups.new(name='Thigh.R')
_vg = ob_cube.vertex_groups.new(name='Calf.R')
_vg = ob_cube.vertex_groups.new(name='Foot.R')
_m = ob_cube.modifiers.new('Mirror', 'MIRROR')
_m = ob_cube.modifiers.new('Armature', 'ARMATURE')
_m.object = ob_armature
ob_head.parent = ob_armature
ob_head.location = (0.0, 0.0, 0.0)
ob_head.lineart.crease_threshold = 0.0
_vg = ob_head.vertex_groups.new(name='Head')
_vg.add([0, 1, 2, 3, 4, 5, 6, 7, 8, 9, 10, 11, 12, 13, 14, 15, 16, 17, 18, 19, 20, 21, 22, 23, 24, 25, 26, 27, 28, 29, 30, 31, 32, 33, 34, 35, 36, 37, 38, 39, 40, 41, 42, 43, 44, 45, 46, 47, 48, 49, 50, 51, 52, 53, 54, 55, 56, 57, 58, 59, 60, 61, 62, 63], 1.0, 'REPLACE')
_m = ob_head.modifiers.new('Armature', 'ARMATURE')
_m.object = ob_armature
ob_torso.parent = ob_armature
ob_torso.location = (0.0, 0.0, 0.0)
ob_torso.lineart.crease_threshold = 0.0
_vg = ob_torso.vertex_groups.new(name='Torso')
_vg.add([0, 1, 2, 3, 4, 5, 6, 7, 8, 9, 10, 11, 12, 13, 14, 15, 16, 17, 18, 19, 20, 21, 22, 23, 24, 25, 26, 27, 28, 29, 30, 31, 32, 33, 34, 35, 36, 37, 38, 39, 40, 41, 42, 43, 44, 45, 46, 47, 48, 49, 50, 51, 52, 53, 54, 55, 56, 57, 58, 59, 60, 61, 62], 1.0, 'REPLACE')
_m = ob_torso.modifiers.new('Mirror', 'MIRROR')
_m = ob_torso.modifiers.new('Armature', 'ARMATURE')
_m.object = ob_armature
ob_face.parent = ob_armature
ob_face.location = (0.0, 0.0, 0.0)
ob_face.lineart.crease_threshold = 0.0
_vg = ob_face.vertex_groups.new(name='Head')
_vg.add([0, 1, 2, 3, 4, 5, 6, 7, 8, 9, 10, 11, 12, 13, 14, 15, 16, 17, 18, 19, 20, 21, 22, 23, 24, 25, 26, 27, 28, 29, 30, 31, 32, 33, 34, 35, 36, 37, 38, 39, 40, 41, 42, 43, 44, 45, 46, 47, 48, 49, 50, 51, 52, 53, 54, 55, 56, 57, 58, 59, 60, 61, 62, 63, 64, 65, 66, 67, 68, 69, 70, 71, 72, 73, 74, 75, 76, 77, 78, 79, 80, 81, 82, 83, 84, 85, 86, 87, 88, 89, 90, 91, 92, 93, 94, 95, 96, 97, 98, 99, 100, 101, 102, 103, 104, 105, 106, 107, 108, 109, 110, 111, 112, 113, 114, 115, 116, 117, 118, 119, 120, 121, 122, 123, 124, 125, 126, 127, 128, 129, 130, 131, 132, 133, 134, 135, 136, 137, 138, 139, 140, 141, 142, 143, 144, 145, 146, 147, 148, 149, 150, 151, 152, 153, 154, 155, 156, 157, 158, 159, 160, 161, 162, 163, 164, 165, 166, 167, 168, 169, 170, 171, 172, 173, 174, 175, 176, 177, 178, 179, 180, 181, 182, 183, 184, 185, 186, 187, 188, 189, 190, 191, 192, 193, 194, 195, 196, 197, 198, 199, 200, 201, 202, 203, 204, 205, 206, 207, 208, 209, 210, 211, 212, 213, 214, 215, 216, 217, 218, 219, 220, 221, 222, 223, 224, 225, 226, 227, 228, 229, 230, 231, 232, 233, 234, 235, 236, 237, 238, 239, 240, 241, 242, 243, 244, 245, 246, 247, 248, 249, 250, 251, 252, 253, 254, 255, 256, 257, 258, 259, 260, 261, 262, 263, 264, 265, 266, 267, 268, 269, 270, 271, 272, 273, 274, 275, 276, 277, 278, 279], 1.0, 'REPLACE')
_m = ob_face.modifiers.new('Armature', 'ARMATURE')
_m.object = ob_armature
ob_pauldrons.parent = ob_armature
ob_pauldrons.location = (0.0, 0.0, 0.0)
ob_pauldrons.lineart.crease_threshold = 0.0
_vg = ob_pauldrons.vertex_groups.new(name='UpperArm.L')
for _i, _w in zip([0, 1, 2, 3, 4, 5, 6, 7, 8, 9, 10, 11, 12, 13, 14, 15, 16, 17, 18, 19, 20, 21, 22, 23, 24, 25, 26, 27, 28, 29, 30, 31, 32, 33, 34, 35], [0.0, 0.0, 0.0, 0.0, 0.0, 0.0, 0.0, 0.1034, 0.1034, 0.1034, 0.1034, 0.1034, 0.1034, 0.1034, 0.1034, 0.1034, 0.1034, 0.1034, 0.1034, 0.1034, 0.1034, 0.1034, 0.1034, 0.1034, 0.1034, 0.1034, 0.1034, 0.0, 0.0, 0.1034, 0.1034, 0.1034, 0.1034, 0.1034, 0.1034, 0.0]): _vg.add([_i], _w, 'REPLACE')
_vg = ob_pauldrons.vertex_groups.new(name='UpperArm.R')
_vg = ob_pauldrons.vertex_groups.new(name='Shoulder.L')
for _i, _w in zip([0, 1, 2, 3, 4, 5, 6, 7, 8, 9, 10, 11, 12, 13, 14, 15, 16, 17, 18, 19, 20, 21, 22, 23, 24, 25, 26, 27, 28, 29, 30, 31, 32, 33, 34, 35], [0.7332, 0.9835, 0.9744, 0.7453, 0.7648, 0.9479, 0.8394, 0.7412, 0.8227, 0.9856, 0.9949, 0.9887, 0.8529, 0.892, 0.9772, 0.9525, 0.9861, 0.8569, 0.8553, 0.9849, 0.9672, 0.9886, 0.6904, 0.8351, 0.9859, 0.9676, 0.989, 0.6897, 0.9577, 0.8742, 0.6844, 0.6959, 0.8251, 0.7575, 0.6924, 0.9601]): _vg.add([_i], _w, 'REPLACE')
_vg = ob_pauldrons.vertex_groups.new(name='Shoulder.R')
_m = ob_pauldrons.modifiers.new('Mirror', 'MIRROR')
_m = ob_pauldrons.modifiers.new('Armature', 'ARMATURE')
_m.object = ob_armature
ob_arms.parent = ob_armature
ob_arms.location = (0.0, 0.0, 0.0)
ob_arms.lineart.crease_threshold = 0.0
_vg = ob_arms.vertex_groups.new(name='UpperArm.L')
for _i, _w in zip([0, 1, 2, 3, 4, 5, 6, 7, 8, 9, 10, 11, 12, 13, 14, 15, 16, 17, 18, 19, 21], [0.9997, 0.9984, 0.9992, 0.9992, 0.9987, 0.9903, 0.9911, 0.9893, 0.9939, 0.9874, 0.9817, 0.9617, 0.9898, 0.9874, 0.9756, 0.5583, 0.8906, 0.7563, 0.8576, 0.3762, 0.02544]): _vg.add([_i], _w, 'REPLACE')
_vg = ob_arms.vertex_groups.new(name='ForeArm.L')
for _i, _w in zip([11, 15, 16, 17, 18, 19, 20, 21, 22, 23, 24, 25, 26, 27, 28, 29], [0.02655, 0.4417, 0.1094, 0.2437, 0.1424, 0.6238, 0.9802, 0.9623, 0.9895, 0.9867, 0.9886, 0.9958, 0.9948, 0.9914, 1.002, 0.994]): _vg.add([_i], _w, 'REPLACE')
_vg = ob_arms.vertex_groups.new(name='UpperArm.R')
_vg = ob_arms.vertex_groups.new(name='ForeArm.R')
_m = ob_arms.modifiers.new('Mirror', 'MIRROR')
_m = ob_arms.modifiers.new('Armature', 'ARMATURE')
_m.object = ob_armature
ob_armpit.parent = ob_armature
ob_armpit.location = (0.0, 0.0, 0.0)
ob_armpit.lineart.crease_threshold = 0.0
_vg = ob_armpit.vertex_groups.new(name='Torso')
for _i, _w in zip([0, 1, 2, 3, 4, 5, 6, 7, 8, 9, 10, 11, 12, 13, 14, 15, 16, 17, 18, 19, 20, 21, 22, 23, 24, 25, 26], [1.0, 0.0, 1.0, 0.0, 1.0, 0.0, 1.0, 0.0, 1.0, 0.0, 1.0, 0.0, 0.0, 0.0, 0.0, 0.0, 0.0, 0.0, 1.0, 0.0, 0.0, 1.0, 0.0, 0.0, 1.0, 0.0, 0.0]): _vg.add([_i], _w, 'REPLACE')
_vg = ob_armpit.vertex_groups.new(name='UpperArm.L')
for _i, _w in zip([0, 1, 2, 3, 4, 5, 6, 7, 8, 9, 10, 11, 12, 13, 14, 15, 16, 17, 18, 19, 20, 21, 22, 23, 24, 25, 26], [0.0, 1.0, 0.0, 1.0, 0.0, 1.0, 0.0, 1.0, 0.0, 1.0, 0.0, 1.0, 1.0, 1.0, 1.0, 1.0, 1.0, 1.0, 0.0, 1.0, 1.0, 0.0, 1.0, 1.0, 0.0, 1.0, 1.0]): _vg.add([_i], _w, 'REPLACE')
_vg = ob_armpit.vertex_groups.new(name='UpperArm.R')
for _i, _w in zip([0, 1, 2, 3, 4, 5, 6, 7, 8, 9, 10, 11, 12, 13, 14, 15, 16, 17, 18, 19, 20, 21, 22, 23, 24, 25, 26], [0.0, 0.0, 0.0, 0.0, 0.0, 0.0, 0.0, 0.0, 0.0, 0.0, 0.0, 0.0, 0.0, 0.0, 0.0, 0.0, 0.0, 0.0, 0.0, 0.0, 0.0, 0.0, 0.0, 0.0, 0.0, 0.0, 0.0]): _vg.add([_i], _w, 'REPLACE')
_m = ob_armpit.modifiers.new('Mirror', 'MIRROR')
_m = ob_armpit.modifiers.new('Armature', 'ARMATURE')
_m.object = ob_armature
ob_belt.parent = ob_armature
ob_belt.location = (0.0, 0.0, 0.0)
ob_belt.lineart.crease_threshold = 0.0
_vg = ob_belt.vertex_groups.new(name='Torso')
_vg.add([0, 1, 2, 3, 4, 5, 6, 7, 8, 9, 10, 11, 12, 13, 14, 15, 16, 17, 18, 19, 20, 21, 22, 23, 24, 25, 26, 27, 28, 29, 30, 31, 32, 33, 34, 35, 36, 37, 38, 39, 40, 41, 42, 43, 44, 45, 46, 47, 48, 49, 50], 1.0, 'REPLACE')
_m = ob_belt.modifiers.new('Mirror', 'MIRROR')
_m = ob_belt.modifiers.new('Armature', 'ARMATURE')
_m.object = ob_armature
ob_skirt.parent = ob_armature
ob_skirt.location = (0.0, 0.0, 0.0)
ob_skirt.lineart.crease_threshold = 0.0
_vg = ob_skirt.vertex_groups.new(name='Torso')
for _i, _w in zip([0, 1, 2, 3, 4, 5, 6, 7, 8, 9, 10, 11, 12, 13, 14, 15, 16, 17, 18, 19, 20, 21, 22, 23, 24, 25, 26, 27, 28, 29, 30, 31, 32, 33, 34, 35, 36, 37, 38, 39, 40, 41, 42, 43, 44, 45, 46, 47, 48, 49, 50, 51, 52, 53, 54, 55, 56, 57, 58, 59, 60, 61, 62, 63, 64, 65, 66, 67, 68], [0.5, 0.5, 0.5, 0.5, 0.5, 0.5, 0.5, 0.5, 0.5, 0.5, 0.5, 0.5, 0.5, 0.5, 0.5, 0.5, 0.5, 0.5, 0.5, 0.5, 0.5, 0.5, 0.5, 0.5, 0.5, 0.5, 0.5, 0.5, 0.5, 0.5, 0.5, 0.5, 0.5, 0.5, 0.5, 0.5, 0.5, 0.5, 0.5, 0.5, 0.5, 0.5, 0.5, 0.5, 0.5, 0.5, 0.5, 0.5, 0.5, 0.5, 0.5, 0.5, 0.5, 0.5, 0.5, 0.5, 0.5, 0.5, 0.5, 0.5, 0.5, 0.5, 0.5, 0.5, 0.5, 0.5, 0.5, 0.5, 0.5]): _vg.add([_i], _w, 'REPLACE')
_m = ob_skirt.modifiers.new('Armature', 'ARMATURE')
_m.object = ob_armature

# ---- collection membership
scene.collection.objects.link(ob_armature)
scene.collection.objects.link(ob_legs)
scene.collection.objects.link(ob_cube)
col_collection.objects.link(ob_head)
col_collection.objects.link(ob_torso)
col_collection.objects.link(ob_face)
col_collection.objects.link(ob_pauldrons)
col_collection.objects.link(ob_arms)
col_collection.objects.link(ob_armpit)
col_collection.objects.link(ob_belt)
col_collection.objects.link(ob_skirt)

# ---- scene / render settings (as saved in the file)
scene.frame_start = 1; scene.frame_end = 250; scene.frame_set(60)
scene.render.engine = 'BLENDER_EEVEE_NEXT'
scene.cycles.use_denoising = False
scene.cycles.samples = 128
scene.cycles.sampling_pattern = 'TABULATED_SOBOL'
scene.cycles.use_adaptive_sampling = False
scene.cycles.use_light_tree = False
scene.view_settings.view_transform = 'Filmic'
bpy.context.view_layer.update()

# ---- added for rendering (the .blend has no active camera and no usable light): camera, sun
cam_auto = bpy.data.cameras.new('AutoCamera')
cam_auto.lens = 50.0
cam_auto.sensor_width = 36.0
cam_auto.clip_end = 1000.0
ob_auto_camera = bpy.data.objects.new('AutoCamera', cam_auto)
scene.collection.objects.link(ob_auto_camera)
ob_auto_camera.location = (6.81212, -8.1498, 7.36543)
ob_auto_camera.rotation_euler = (1.09748, -7.21219e-08, 0.694738)
scene.camera = ob_auto_camera
light_auto_sun = bpy.data.lights.new('AutoSun', 'SUN')
light_auto_sun.energy = 3.0
light_auto_sun.angle = 0.0523599
ob_auto_sun = bpy.data.objects.new('AutoSun', light_auto_sun)
scene.collection.objects.link(ob_auto_sun)
ob_auto_sun.rotation_euler = (0.872665, 0.174533, 0.523599)
bpy.context.view_layer.update()
